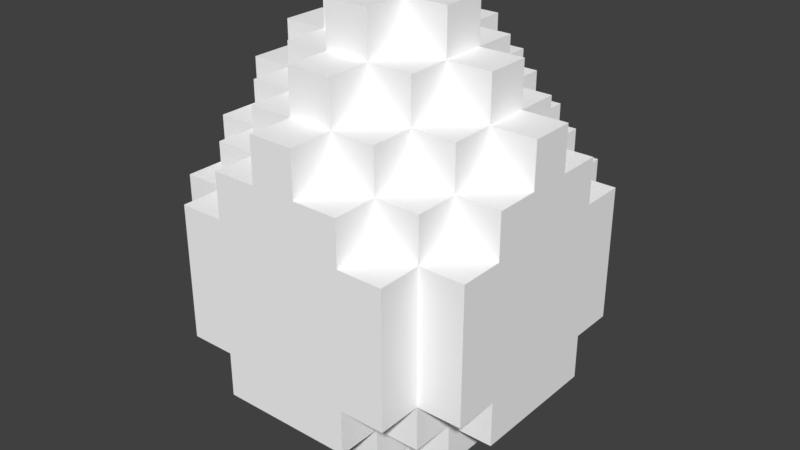 # Source: SpiderEgg.blend  (saved by Blender 2.79.0; exported with 4.5.12 LTS)
import bpy
from mathutils import Matrix  # noqa: F401  (used for matrix-valued properties, if any)

bpy.ops.wm.read_factory_settings(use_empty=True)
scene = bpy.context.scene
scene.name = 'Scene'

# ---- collections
col_collection_1 = bpy.data.collections.new('Collection 1'); scene.collection.children.link(col_collection_1)

# ---- materials (node trees are filled in below, after node groups)
mat_palette = bpy.data.materials.new('palette')
mat_palette.alpha_threshold = 0.0
mat_palette.use_transparent_shadow = False
mat_palette.diffuse_color = (1.0, 1.0, 1.0, 1.0)
mat_palette.specular_color = (0.0, 0.0, 0.0)
mat_palette.roughness = 0.5
mat_palette.specular_intensity = 1.0

# ---- material node trees

# ---- world
world_world = bpy.data.worlds.new('World'); scene.world = world_world
world_world.color = (0.05088, 0.05088, 0.05088)
world_world.use_sun_shadow = False
world_world.sun_shadow_jitter_overblur = 0.0
world_world.cycles.sampling_method = 'MANUAL'

# ---- meshes
me_spideregg = bpy.data.meshes.new('SpiderEgg')
me_spideregg.from_pydata([(-0.35, 0.3, 0.15), (-0.35, 0.2, -0.15), (-0.35, 0.2, 0.15), (-0.35, 0.3, -0.15), (-0.35, 0.6, 0.25), (-0.35, 0.3, 0.25), (-0.35, 0.3, -0.25), (-0.35, 0.6, 0.15), (-0.35, 0.6, -0.15), (-0.35, 0.6, -0.25), (-0.35, 0.7, 0.15), (-0.35, 0.7, 0.05), (-0.35, 0.7, -0.05), (-0.35, 0.7, -0.15), (-0.35, 0.8, 0.05), (-0.35, 0.8, -0.05), (-0.25, 0.2, 0.15), (-0.25, 0.1, -0.15), (-0.25, 0.1, 0.15), (-0.25, 0.2, -0.15), (-0.25, 0.3, 0.25), (-0.25, 0.2, 0.25), (-0.25, 0.3, 0.15), (-0.25, 0.3, -0.15), (-0.25, 0.2, -0.25), (-0.25, 0.3, -0.25), (-0.25, 0.6, 0.35), (-0.25, 0.3, 0.35), (-0.25, 0.6, 0.25), (-0.25, 0.6, -0.25), (-0.25, 0.3, -0.35), (-0.25, 0.6, -0.35), (-0.25, 0.7, 0.25), (-0.25, 0.6, 0.15), (-0.25, 0.7, 0.15), (-0.25, 0.7, -0.15), (-0.25, 0.6, -0.15), (-0.25, 0.7, -0.25), (-0.25, 0.8, 0.15), (-0.25, 0.7, 0.05), (-0.25, 0.8, 0.05), (-0.25, 0.8, -0.05), (-0.25, 0.7, -0.05), (-0.25, 0.8, -0.15), (-0.25, 0.9, 0.05), (-0.25, 0.9, -0.05), (-0.15, 0.1, 0.15), (-0.15, -8.146e-09, -0.15), (-0.15, -8.146e-09, 0.15), (-0.15, 0.1, -0.15), (-0.15, 0.2, 0.25), (-0.15, 0.1, 0.25), (-0.15, 0.2, 0.15), (-0.15, 0.2, -0.15), (-0.15, 0.1, -0.25), (-0.15, 0.2, -0.25), (-0.15, 0.3, 0.35), (-0.15, 0.2, 0.35), (-0.15, 0.3, 0.25), (-0.15, 0.3, -0.25), (-0.15, 0.2, -0.35), (-0.15, 0.3, -0.35), (-0.15, 0.7, 0.35), (-0.15, 0.6, 0.25), (-0.15, 0.6, 0.35), (-0.15, 0.7, 0.25), (-0.15, 0.7, -0.25), (-0.15, 0.6, -0.35), (-0.15, 0.6, -0.25), (-0.15, 0.7, -0.35), (-0.15, 0.8, 0.25), (-0.15, 0.7, 0.15), (-0.15, 0.8, 0.15), (-0.15, 0.8, -0.15), (-0.15, 0.7, -0.15), (-0.15, 0.8, -0.25), (-0.15, 0.9, 0.15), (-0.15, 0.8, 0.05), (-0.15, 0.9, 0.05), (-0.15, 0.9, -0.05), (-0.15, 0.8, -0.05), (-0.15, 0.9, -0.15), (-0.15, 1.0, 0.05), (-0.15, 1.0, -0.05), (-0.05, 0.8, 0.35), (-0.05, 0.7, 0.25), (-0.05, 0.7, 0.35), (-0.05, 0.8, 0.25), (-0.05, 0.8, -0.25), (-0.05, 0.7, -0.35), (-0.05, 0.7, -0.25), (-0.05, 0.8, -0.35), (-0.05, 0.9, 0.25), (-0.05, 0.8, 0.15), (-0.05, 0.9, 0.15), (-0.05, 0.9, -0.15), (-0.05, 0.8, -0.15), (-0.05, 0.9, -0.25), (-0.05, 1.0, 0.15), (-0.05, 0.9, 0.05), (-0.05, 1.0, 0.05), (-0.05, 1.0, -0.05), (-0.05, 0.9, -0.05), (-0.05, 1.0, -0.15), (0.05, 0.7, 0.35), (0.05, 0.7, 0.25), (0.05, 0.8, 0.35), (0.05, 0.8, 0.25), (0.05, 0.7, -0.25), (0.05, 0.7, -0.35), (0.05, 0.8, -0.25), (0.05, 0.8, -0.35), (0.05, 0.8, 0.15), (0.05, 0.9, 0.25), (0.05, 0.9, 0.15), (0.05, 0.8, -0.15), (0.05, 0.9, -0.15), (0.05, 0.9, -0.25), (0.05, 0.9, 0.05), (0.05, 1.0, 0.15), (0.05, 1.0, 0.05), (0.05, 0.9, -0.05), (0.05, 1.0, -0.05), (0.05, 1.0, -0.15), (0.15, -8.146e-09, 0.15), (0.15, -8.146e-09, -0.15), (0.15, 0.1, 0.15), (0.15, 0.1, -0.15), (0.15, 0.1, 0.25), (0.15, 0.2, 0.25), (0.15, 0.2, 0.15), (0.15, 0.1, -0.25), (0.15, 0.2, -0.15), (0.15, 0.2, -0.25), (0.15, 0.2, 0.35), (0.15, 0.3, 0.35), (0.15, 0.3, 0.25), (0.15, 0.2, -0.35), (0.15, 0.3, -0.25), (0.15, 0.3, -0.35), (0.15, 0.6, 0.35), (0.15, 0.6, 0.25), (0.15, 0.7, 0.35), (0.15, 0.7, 0.25), (0.15, 0.6, -0.25), (0.15, 0.6, -0.35), (0.15, 0.7, -0.25), (0.15, 0.7, -0.35), (0.15, 0.7, 0.15), (0.15, 0.8, 0.25), (0.15, 0.8, 0.15), (0.15, 0.7, -0.15), (0.15, 0.8, -0.15), (0.15, 0.8, -0.25), (0.15, 0.8, 0.05), (0.15, 0.9, 0.15), (0.15, 0.9, 0.05), (0.15, 0.8, -0.05), (0.15, 0.9, -0.05), (0.15, 0.9, -0.15), (0.15, 1.0, 0.05), (0.15, 1.0, -0.05), (0.25, 0.1, 0.15), (0.25, 0.1, -0.15), (0.25, 0.2, 0.15), (0.25, 0.2, -0.15), (0.25, 0.2, 0.25), (0.25, 0.3, 0.25), (0.25, 0.3, 0.15), (0.25, 0.2, -0.25), (0.25, 0.3, -0.15), (0.25, 0.3, -0.25), (0.25, 0.3, 0.35), (0.25, 0.6, 0.35), (0.25, 0.6, 0.25), (0.25, 0.3, -0.35), (0.25, 0.6, -0.25), (0.25, 0.6, -0.35), (0.25, 0.6, 0.15), (0.25, 0.7, 0.25), (0.25, 0.7, 0.15), (0.25, 0.6, -0.15), (0.25, 0.7, -0.15), (0.25, 0.7, -0.25), (0.25, 0.7, 0.05), (0.25, 0.8, 0.15), (0.25, 0.8, 0.05), (0.25, 0.7, -0.05), (0.25, 0.8, -0.05), (0.25, 0.8, -0.15), (0.25, 0.9, 0.05), (0.25, 0.9, -0.05), (0.35, 0.2, 0.15), (0.35, 0.2, -0.15), (0.35, 0.3, 0.15), (0.35, 0.3, -0.15), (0.35, 0.3, 0.25), (0.35, 0.6, 0.25), (0.35, 0.3, -0.25), (0.35, 0.6, 0.15), (0.35, 0.6, -0.15), (0.35, 0.6, -0.25), (0.35, 0.7, 0.15), (0.35, 0.7, 0.05), (0.35, 0.7, -0.05), (0.35, 0.7, -0.15), (0.35, 0.8, 0.05), (0.35, 0.8, -0.05), (-0.15, 0.3, 0.35), (-0.25, 0.6, 0.35), (-0.25, 0.3, 0.35), (-0.15, 0.6, 0.35), (-0.05, 0.7, 0.35), (-0.15, 0.2, 0.35), (-0.15, 0.7, 0.35), (0.05, 0.7, 0.35), (-0.05, 0.8, 0.35), (0.05, 0.8, 0.35), (0.15, 0.2, 0.35), (0.15, 0.3, 0.35), (0.15, 0.6, 0.35), (0.15, 0.7, 0.35), (0.25, 0.3, 0.35), (0.25, 0.6, 0.35), (-0.25, 0.3, 0.25), (-0.35, 0.6, 0.25), (-0.35, 0.3, 0.25), (-0.25, 0.6, 0.25), (-0.15, 0.2, 0.25), (-0.25, 0.2, 0.25), (-0.15, 0.3, 0.25), (-0.15, 0.6, 0.25), (-0.25, 0.7, 0.25), (-0.15, 0.7, 0.25), (-0.05, 0.7, 0.25), (-0.15, 0.8, 0.25), (-0.05, 0.8, 0.25), (0.05, 0.8, 0.25), (-0.05, 0.9, 0.25), (0.05, 0.9, 0.25), (0.15, 0.1, 0.25), (-0.15, 0.1, 0.25), (0.15, 0.2, 0.25), (0.15, 0.7, 0.25), (0.05, 0.7, 0.25), (0.15, 0.8, 0.25), (0.25, 0.2, 0.25), (0.15, 0.3, 0.25), (0.25, 0.3, 0.25), (0.25, 0.6, 0.25), (0.15, 0.6, 0.25), (0.25, 0.7, 0.25), (0.35, 0.3, 0.25), (0.35, 0.6, 0.25), (-0.25, 0.2, 0.15), (-0.35, 0.3, 0.15), (-0.35, 0.2, 0.15), (-0.25, 0.3, 0.15), (-0.25, 0.6, 0.15), (-0.35, 0.7, 0.15), (-0.35, 0.6, 0.15), (-0.25, 0.7, 0.15), (-0.15, 0.1, 0.15), (-0.25, 0.1, 0.15), (-0.15, 0.2, 0.15), (-0.15, 0.7, 0.15), (-0.25, 0.8, 0.15), (-0.15, 0.8, 0.15), (-0.05, 0.8, 0.15), (-0.15, 0.9, 0.15), (-0.05, 0.9, 0.15), (0.05, 0.9, 0.15), (-0.05, 1.0, 0.15), (0.05, 1.0, 0.15), (0.15, -8.146e-09, 0.15), (-0.15, -8.146e-09, 0.15), (0.15, 0.1, 0.15), (0.15, 0.8, 0.15), (0.05, 0.8, 0.15), (0.15, 0.9, 0.15), (0.25, 0.1, 0.15), (0.15, 0.2, 0.15), (0.25, 0.2, 0.15), (0.25, 0.7, 0.15), (0.15, 0.7, 0.15), (0.25, 0.8, 0.15), (0.35, 0.2, 0.15), (0.25, 0.3, 0.15), (0.35, 0.3, 0.15), (0.35, 0.6, 0.15), (0.25, 0.6, 0.15), (0.35, 0.7, 0.15), (-0.25, 0.7, 0.05), (-0.35, 0.8, 0.05), (-0.35, 0.7, 0.05), (-0.25, 0.8, 0.05), (-0.15, 0.8, 0.05), (-0.25, 0.9, 0.05), (-0.15, 0.9, 0.05), (-0.05, 0.9, 0.05), (-0.15, 1.0, 0.05), (-0.05, 1.0, 0.05), (0.15, 0.9, 0.05), (0.05, 1.0, 0.05), (0.05, 0.9, 0.05), (0.15, 1.0, 0.05), (0.25, 0.8, 0.05), (0.15, 0.8, 0.05), (0.25, 0.9, 0.05), (0.35, 0.7, 0.05), (0.25, 0.7, 0.05), (0.35, 0.8, 0.05), (-0.35, 0.7, -0.05), (-0.35, 0.8, -0.05), (-0.25, 0.7, -0.05), (-0.25, 0.8, -0.05), (-0.25, 0.9, -0.05), (-0.15, 0.8, -0.05), (-0.15, 0.9, -0.05), (-0.15, 1.0, -0.05), (-0.05, 0.9, -0.05), (-0.05, 1.0, -0.05), (0.05, 0.9, -0.05), (0.05, 1.0, -0.05), (0.15, 0.9, -0.05), (0.15, 1.0, -0.05), (0.15, 0.8, -0.05), (0.25, 0.8, -0.05), (0.25, 0.9, -0.05), (0.25, 0.7, -0.05), (0.35, 0.7, -0.05), (0.35, 0.8, -0.05), (-0.35, 0.2, -0.15), (-0.35, 0.3, -0.15), (-0.25, 0.2, -0.15), (-0.25, 0.3, -0.15), (-0.35, 0.6, -0.15), (-0.35, 0.7, -0.15), (-0.25, 0.6, -0.15), (-0.25, 0.7, -0.15), (-0.25, 0.1, -0.15), (-0.15, 0.1, -0.15), (-0.15, 0.2, -0.15), (-0.25, 0.8, -0.15), (-0.15, 0.7, -0.15), (-0.15, 0.8, -0.15), (-0.15, 0.9, -0.15), (-0.05, 0.8, -0.15), (-0.05, 0.9, -0.15), (-0.05, 1.0, -0.15), (0.05, 0.9, -0.15), (0.05, 1.0, -0.15), (-0.15, -8.146e-09, -0.15), (0.15, -8.146e-09, -0.15), (0.15, 0.1, -0.15), (0.05, 0.8, -0.15), (0.15, 0.8, -0.15), (0.15, 0.9, -0.15), (0.15, 0.2, -0.15), (0.25, 0.1, -0.15), (0.25, 0.2, -0.15), (0.15, 0.7, -0.15), (0.25, 0.7, -0.15), (0.25, 0.8, -0.15), (0.25, 0.3, -0.15), (0.35, 0.2, -0.15), (0.35, 0.3, -0.15), (0.25, 0.6, -0.15), (0.35, 0.6, -0.15), (0.35, 0.7, -0.15), (-0.35, 0.3, -0.25), (-0.35, 0.6, -0.25), (-0.25, 0.3, -0.25), (-0.25, 0.6, -0.25), (-0.25, 0.2, -0.25), (-0.15, 0.2, -0.25), (-0.15, 0.3, -0.25), (-0.25, 0.7, -0.25), (-0.15, 0.6, -0.25), (-0.15, 0.7, -0.25), (-0.15, 0.8, -0.25), (-0.05, 0.7, -0.25), (-0.05, 0.8, -0.25), (-0.05, 0.9, -0.25), (0.05, 0.8, -0.25), (0.05, 0.9, -0.25), (-0.15, 0.1, -0.25), (0.15, 0.1, -0.25), (0.15, 0.2, -0.25), (0.05, 0.7, -0.25), (0.15, 0.7, -0.25), (0.15, 0.8, -0.25), (0.15, 0.3, -0.25), (0.25, 0.2, -0.25), (0.25, 0.3, -0.25), (0.15, 0.6, -0.25), (0.25, 0.6, -0.25), (0.25, 0.7, -0.25), (0.35, 0.3, -0.25), (0.35, 0.6, -0.25), (-0.25, 0.3, -0.35), (-0.25, 0.6, -0.35), (-0.15, 0.3, -0.35), (-0.15, 0.6, -0.35), (-0.15, 0.2, -0.35), (-0.05, 0.7, -0.35), (-0.15, 0.7, -0.35), (0.05, 0.7, -0.35), (-0.05, 0.8, -0.35), (0.05, 0.8, -0.35), (0.15, 0.2, -0.35), (0.15, 0.3, -0.35), (0.15, 0.6, -0.35), (0.15, 0.7, -0.35), (0.25, 0.3, -0.35), (0.25, 0.6, -0.35), (-0.15, -8.146e-09, -0.15), (0.15, -8.146e-09, 0.15), (-0.15, -8.146e-09, 0.15), (0.15, -8.146e-09, -0.15), (-0.15, 0.1, 0.15), (0.15, 0.1, 0.25), (-0.15, 0.1, 0.25), (0.15, 0.1, 0.15), (-0.25, 0.1, -0.15), (-0.25, 0.1, 0.15), (-0.15, 0.1, -0.15), (0.15, 0.1, -0.15), (0.25, 0.1, 0.15), (0.25, 0.1, -0.15), (-0.15, 0.1, -0.25), (0.15, 0.1, -0.25), (-0.15, 0.2, 0.25), (0.15, 0.2, 0.35), (-0.15, 0.2, 0.35), (0.15, 0.2, 0.25), (-0.25, 0.2, 0.15), (-0.25, 0.2, 0.25), (-0.15, 0.2, 0.15), (0.15, 0.2, 0.15), (0.25, 0.2, 0.25), (0.25, 0.2, 0.15), (-0.35, 0.2, -0.15), (-0.35, 0.2, 0.15), (-0.25, 0.2, -0.15), (0.25, 0.2, -0.15), (0.35, 0.2, 0.15), (0.35, 0.2, -0.15), (-0.25, 0.2, -0.25), (-0.15, 0.2, -0.15), (-0.15, 0.2, -0.25), (0.15, 0.2, -0.25), (0.15, 0.2, -0.15), (0.25, 0.2, -0.25), (-0.15, 0.2, -0.35), (0.15, 0.2, -0.35), (-0.25, 0.3, 0.25), (-0.15, 0.3, 0.35), (-0.25, 0.3, 0.35), (-0.15, 0.3, 0.25), (0.15, 0.3, 0.25), (0.25, 0.3, 0.35), (0.15, 0.3, 0.35), (0.25, 0.3, 0.25), (-0.35, 0.3, 0.15), (-0.35, 0.3, 0.25), (-0.25, 0.3, 0.15), (0.25, 0.3, 0.15), (0.35, 0.3, 0.25), (0.35, 0.3, 0.15), (-0.35, 0.3, -0.25), (-0.25, 0.3, -0.15), (-0.35, 0.3, -0.15), (-0.25, 0.3, -0.25), (0.25, 0.3, -0.25), (0.35, 0.3, -0.15), (0.25, 0.3, -0.15), (0.35, 0.3, -0.25), (-0.25, 0.3, -0.35), (-0.15, 0.3, -0.25), (-0.15, 0.3, -0.35), (0.15, 0.3, -0.35), (0.15, 0.3, -0.25), (0.25, 0.3, -0.35), (-0.25, 0.6, 0.35), (-0.15, 0.6, 0.35), (-0.25, 0.6, 0.25), (-0.15, 0.6, 0.25), (0.15, 0.6, 0.35), (0.25, 0.6, 0.35), (0.15, 0.6, 0.25), (0.25, 0.6, 0.25), (-0.35, 0.6, 0.25), (-0.35, 0.6, 0.15), (-0.25, 0.6, 0.15), (0.35, 0.6, 0.25), (0.25, 0.6, 0.15), (0.35, 0.6, 0.15), (-0.35, 0.6, -0.15), (-0.25, 0.6, -0.15), (-0.35, 0.6, -0.25), (-0.25, 0.6, -0.25), (0.25, 0.6, -0.15), (0.35, 0.6, -0.15), (0.25, 0.6, -0.25), (0.35, 0.6, -0.25), (-0.15, 0.6, -0.25), (-0.25, 0.6, -0.35), (-0.15, 0.6, -0.35), (0.15, 0.6, -0.25), (0.15, 0.6, -0.35), (0.25, 0.6, -0.35), (-0.15, 0.7, 0.35), (-0.05, 0.7, 0.35), (-0.15, 0.7, 0.25), (-0.05, 0.7, 0.25), (0.05, 0.7, 0.35), (0.15, 0.7, 0.35), (0.05, 0.7, 0.25), (0.15, 0.7, 0.25), (-0.25, 0.7, 0.25), (-0.25, 0.7, 0.15), (-0.15, 0.7, 0.15), (0.25, 0.7, 0.25), (0.15, 0.7, 0.15), (0.25, 0.7, 0.15), (-0.35, 0.7, 0.15), (-0.35, 0.7, 0.05), (-0.25, 0.7, 0.05), (0.35, 0.7, 0.15), (0.25, 0.7, 0.05), (0.35, 0.7, 0.05), (-0.35, 0.7, -0.05), (-0.25, 0.7, -0.05), (-0.35, 0.7, -0.15), (-0.25, 0.7, -0.15), (0.25, 0.7, -0.05), (0.35, 0.7, -0.05), (0.25, 0.7, -0.15), (0.35, 0.7, -0.15), (-0.15, 0.7, -0.15), (-0.25, 0.7, -0.25), (-0.15, 0.7, -0.25), (0.15, 0.7, -0.15), (0.15, 0.7, -0.25), (0.25, 0.7, -0.25), (-0.05, 0.7, -0.25), (-0.15, 0.7, -0.35), (-0.05, 0.7, -0.35), (0.05, 0.7, -0.25), (0.05, 0.7, -0.35), (0.15, 0.7, -0.35), (-0.05, 0.8, 0.35), (0.05, 0.8, 0.35), (-0.05, 0.8, 0.25), (0.05, 0.8, 0.25), (-0.15, 0.8, 0.25), (-0.15, 0.8, 0.15), (-0.05, 0.8, 0.15), (0.15, 0.8, 0.25), (0.05, 0.8, 0.15), (0.15, 0.8, 0.15), (-0.25, 0.8, 0.15), (-0.25, 0.8, 0.05), (-0.15, 0.8, 0.05), (0.25, 0.8, 0.15), (0.15, 0.8, 0.05), (0.25, 0.8, 0.05), (-0.35, 0.8, 0.05), (-0.35, 0.8, -0.05), (-0.25, 0.8, -0.05), (0.35, 0.8, 0.05), (0.25, 0.8, -0.05), (0.35, 0.8, -0.05), (-0.15, 0.8, -0.05), (-0.25, 0.8, -0.15), (-0.15, 0.8, -0.15), (0.15, 0.8, -0.05), (0.15, 0.8, -0.15), (0.25, 0.8, -0.15), (-0.05, 0.8, -0.15), (-0.15, 0.8, -0.25), (-0.05, 0.8, -0.25), (0.05, 0.8, -0.15), (0.05, 0.8, -0.25), (0.15, 0.8, -0.25), (-0.05, 0.8, -0.35), (0.05, 0.8, -0.35), (-0.05, 0.9, 0.25), (0.05, 0.9, 0.25), (-0.05, 0.9, 0.15), (0.05, 0.9, 0.15), (-0.15, 0.9, 0.15), (-0.15, 0.9, 0.05), (-0.05, 0.9, 0.05), (0.15, 0.9, 0.15), (0.05, 0.9, 0.05), (0.15, 0.9, 0.05), (-0.25, 0.9, 0.05), (-0.25, 0.9, -0.05), (-0.15, 0.9, -0.05), (0.25, 0.9, 0.05), (0.15, 0.9, -0.05), (0.25, 0.9, -0.05), (-0.05, 0.9, -0.05), (-0.15, 0.9, -0.15), (-0.05, 0.9, -0.15), (0.05, 0.9, -0.05), (0.05, 0.9, -0.15), (0.15, 0.9, -0.15), (-0.05, 0.9, -0.25), (0.05, 0.9, -0.25), (-0.05, 1.0, 0.15), (0.05, 1.0, 0.15), (-0.05, 1.0, 0.05), (0.05, 1.0, 0.05), (-0.15, 1.0, 0.05), (-0.15, 1.0, -0.05), (0.15, 1.0, 0.05), (-0.05, 1.0, -0.05), (0.05, 1.0, -0.05), (0.15, 1.0, -0.05), (-0.05, 1.0, -0.15), (0.05, 1.0, -0.15)], [], [(0, 1, 2), (3, 1, 0), (4, 0, 5), (4, 6, 3), (4, 3, 0), (7, 6, 4), (8, 6, 7), (9, 6, 8), (10, 8, 7), (11, 8, 10), (12, 8, 11), (13, 8, 12), (14, 12, 11), (15, 12, 14), (16, 17, 18), (19, 17, 16), (20, 16, 21), (22, 16, 20), (23, 24, 19), (25, 24, 23), (26, 20, 27), (28, 20, 26), (29, 30, 25), (31, 30, 29), (32, 33, 28), (34, 33, 32), (35, 29, 36), (37, 29, 35), (38, 39, 34), (40, 39, 38), (41, 35, 42), (43, 35, 41), (44, 41, 40), (45, 41, 44), (46, 47, 48), (49, 47, 46), (50, 46, 51), (52, 46, 50), (53, 54, 49), (55, 54, 53), (56, 50, 57), (58, 50, 56), (59, 60, 55), (61, 60, 59), (62, 63, 64), (65, 63, 62), (66, 67, 68), (69, 67, 66), (70, 71, 65), (72, 71, 70), (73, 66, 74), (75, 66, 73), (76, 77, 72), (78, 77, 76), (79, 73, 80), (81, 73, 79), (82, 79, 78), (83, 79, 82), (84, 85, 86), (87, 85, 84), (88, 89, 90), (91, 89, 88), (92, 93, 87), (94, 93, 92), (95, 88, 96), (97, 88, 95), (98, 99, 94), (100, 99, 98), (101, 95, 102), (103, 95, 101), (104, 105, 106), (106, 105, 107), (108, 109, 110), (110, 109, 111), (107, 112, 113), (113, 112, 114), (115, 110, 116), (116, 110, 117), (114, 118, 119), (119, 118, 120), (121, 116, 122), (122, 116, 123), (124, 125, 126), (126, 125, 127), (128, 126, 129), (129, 126, 130), (127, 131, 132), (132, 131, 133), (134, 129, 135), (135, 129, 136), (133, 137, 138), (138, 137, 139), (140, 141, 142), (142, 141, 143), (144, 145, 146), (146, 145, 147), (143, 148, 149), (149, 148, 150), (151, 146, 152), (152, 146, 153), (150, 154, 155), (155, 154, 156), (157, 152, 158), (158, 152, 159), (156, 158, 160), (160, 158, 161), (162, 163, 164), (164, 163, 165), (166, 164, 167), (167, 164, 168), (165, 169, 170), (170, 169, 171), (172, 167, 173), (173, 167, 174), (171, 175, 176), (176, 175, 177), (174, 178, 179), (179, 178, 180), (181, 176, 182), (182, 176, 183), (180, 184, 185), (185, 184, 186), (187, 182, 188), (188, 182, 189), (186, 188, 190), (190, 188, 191), (192, 193, 194), (194, 193, 195), (196, 194, 197), (195, 198, 197), (194, 195, 197), (197, 198, 199), (199, 198, 200), (200, 198, 201), (199, 200, 202), (202, 200, 203), (203, 200, 204), (204, 200, 205), (203, 204, 206), (206, 204, 207), (208, 209, 210), (211, 209, 208), (212, 208, 213), (212, 214, 211), (212, 211, 208), (215, 212, 213), (215, 216, 212), (217, 216, 215), (218, 215, 213), (219, 215, 218), (220, 215, 219), (221, 215, 220), (222, 220, 219), (223, 220, 222), (224, 225, 226), (227, 225, 224), (228, 224, 229), (230, 224, 228), (231, 232, 227), (233, 232, 231), (234, 235, 233), (236, 235, 234), (237, 238, 236), (239, 238, 237), (240, 228, 241), (242, 228, 240), (243, 237, 244), (245, 237, 243), (246, 247, 242), (248, 247, 246), (249, 243, 250), (251, 243, 249), (252, 249, 248), (253, 249, 252), (254, 255, 256), (257, 255, 254), (258, 259, 260), (261, 259, 258), (262, 254, 263), (264, 254, 262), (265, 266, 261), (267, 266, 265), (268, 269, 267), (270, 269, 268), (271, 272, 270), (273, 272, 271), (274, 262, 275), (276, 262, 274), (277, 271, 278), (279, 271, 277), (280, 281, 276), (282, 281, 280), (283, 277, 284), (285, 277, 283), (286, 287, 282), (288, 287, 286), (289, 283, 290), (291, 283, 289), (292, 293, 294), (295, 293, 292), (296, 297, 295), (298, 297, 296), (299, 300, 298), (301, 300, 299), (302, 303, 304), (305, 303, 302), (306, 302, 307), (308, 302, 306), (309, 306, 310), (311, 306, 309), (312, 313, 314), (314, 313, 315), (315, 316, 317), (317, 316, 318), (318, 319, 320), (320, 319, 321), (322, 323, 324), (324, 323, 325), (326, 324, 327), (327, 324, 328), (329, 327, 330), (330, 327, 331), (332, 333, 334), (334, 333, 335), (336, 337, 338), (338, 337, 339), (340, 334, 341), (341, 334, 342), (339, 343, 344), (344, 343, 345), (345, 346, 347), (347, 346, 348), (348, 349, 350), (350, 349, 351), (352, 341, 353), (353, 341, 354), (355, 350, 356), (356, 350, 357), (354, 358, 359), (359, 358, 360), (361, 356, 362), (362, 356, 363), (360, 364, 365), (365, 364, 366), (367, 362, 368), (368, 362, 369), (370, 371, 372), (372, 371, 373), (374, 372, 375), (375, 372, 376), (373, 377, 378), (378, 377, 379), (379, 380, 381), (381, 380, 382), (382, 383, 384), (384, 383, 385), (386, 375, 387), (387, 375, 388), (389, 384, 390), (390, 384, 391), (388, 392, 393), (393, 392, 394), (395, 390, 396), (396, 390, 397), (394, 396, 398), (398, 396, 399), (400, 401, 402), (402, 401, 403), (404, 402, 405), (403, 406, 405), (402, 403, 405), (404, 405, 407), (405, 408, 407), (407, 408, 409), (404, 407, 410), (410, 407, 411), (411, 407, 412), (412, 407, 413), (411, 412, 414), (414, 412, 415), (416, 417, 418), (419, 417, 416), (420, 421, 422), (423, 421, 420), (424, 420, 425), (426, 420, 424), (427, 428, 423), (429, 428, 427), (430, 427, 426), (431, 427, 430), (432, 433, 434), (435, 433, 432), (436, 432, 437), (438, 432, 436), (439, 440, 435), (441, 440, 439), (442, 436, 443), (444, 436, 442), (445, 446, 441), (447, 446, 445), (448, 449, 444), (450, 449, 448), (451, 445, 452), (453, 445, 451), (454, 451, 450), (455, 451, 454), (456, 457, 458), (459, 457, 456), (460, 461, 462), (463, 461, 460), (464, 456, 465), (466, 456, 464), (467, 468, 463), (469, 468, 467), (470, 471, 472), (473, 471, 470), (474, 475, 476), (477, 475, 474), (478, 479, 473), (480, 479, 478), (481, 474, 482), (483, 474, 481), (484, 485, 486), (486, 485, 487), (488, 489, 490), (490, 489, 491), (492, 486, 493), (493, 486, 494), (491, 495, 496), (496, 495, 497), (498, 499, 500), (500, 499, 501), (502, 503, 504), (504, 503, 505), (501, 506, 507), (507, 506, 508), (509, 504, 510), (510, 504, 511), (512, 513, 514), (514, 513, 515), (516, 517, 518), (518, 517, 519), (520, 514, 521), (521, 514, 522), (519, 523, 524), (524, 523, 525), (526, 521, 527), (527, 521, 528), (525, 529, 530), (530, 529, 531), (532, 533, 534), (534, 533, 535), (536, 537, 538), (538, 537, 539), (535, 540, 541), (541, 540, 542), (543, 538, 544), (544, 538, 545), (542, 546, 547), (547, 546, 548), (549, 544, 550), (550, 544, 551), (552, 553, 554), (554, 553, 555), (556, 554, 557), (557, 554, 558), (555, 559, 560), (560, 559, 561), (562, 557, 563), (563, 557, 564), (561, 565, 566), (566, 565, 567), (568, 563, 569), (569, 563, 570), (567, 571, 572), (572, 571, 573), (570, 574, 575), (575, 574, 576), (577, 572, 578), (578, 572, 579), (576, 580, 581), (581, 580, 582), (583, 578, 584), (584, 578, 585), (582, 584, 586), (586, 584, 587), (588, 589, 590), (590, 589, 591), (592, 590, 593), (593, 590, 594), (591, 595, 596), (596, 595, 597), (598, 593, 599), (599, 593, 600), (597, 601, 602), (602, 601, 603), (600, 604, 605), (605, 604, 606), (607, 602, 608), (608, 602, 609), (606, 608, 610), (610, 608, 611), (612, 613, 614), (614, 613, 615), (616, 614, 617), (615, 618, 617), (614, 615, 617), (617, 618, 619), (619, 618, 620), (620, 618, 621), (619, 620, 622), (622, 620, 623)])
me_spideregg.polygons.foreach_set('use_smooth', [True] * 412)
_uv = me_spideregg.uv_layers.new(name='UVMap')
_uv.uv.foreach_set('vector', [0.06445, 0.5, 0.06445, 0.5, 0.06445, 0.5, 0.06445, 0.5, 0.06445, 0.5, 0.06445, 0.5, 0.06445, 0.5, 0.06445, 0.5, 0.06445, 0.5, 0.06445, 0.5, 0.06445, 0.5, 0.06445, 0.5, 0.06445, 0.5, 0.06445, 0.5, 0.06445, 0.5, 0.06445, 0.5, 0.06445, 0.5, 0.06445, 0.5, 0.06445, 0.5, 0.06445, 0.5, 0.06445, 0.5, 0.06445, 0.5, 0.06445, 0.5, 0.06445, 0.5, 0.06445, 0.5, 0.06445, 0.5, 0.06445, 0.5, 0.06445, 0.5, 0.06445, 0.5, 0.06445, 0.5, 0.06445, 0.5, 0.06445, 0.5, 0.06445, 0.5, 0.06445, 0.5, 0.06445, 0.5, 0.06445, 0.5, 0.06445, 0.5, 0.06445, 0.5, 0.06445, 0.5, 0.06445, 0.5, 0.06445, 0.5, 0.06445, 0.5, 0.06445, 0.5, 0.06445, 0.5, 0.06445, 0.5, 0.06445, 0.5, 0.06445, 0.5, 0.06445, 0.5, 0.06445, 0.5, 0.06445, 0.5, 0.06445, 0.5, 0.06445, 0.5, 0.06445, 0.5, 0.06445, 0.5, 0.06445, 0.5, 0.06445, 0.5, 0.06445, 0.5, 0.06445, 0.5, 0.06445, 0.5, 0.06445, 0.5, 0.06445, 0.5, 0.06445, 0.5, 0.06445, 0.5, 0.06445, 0.5, 0.06445, 0.5, 0.06445, 0.5, 0.06445, 0.5, 0.06445, 0.5, 0.06445, 0.5, 0.06445, 0.5, 0.06445, 0.5, 0.06445, 0.5, 0.06445, 0.5, 0.06445, 0.5, 0.06445, 0.5, 0.06445, 0.5, 0.06445, 0.5, 0.06445, 0.5, 0.06445, 0.5, 0.06445, 0.5, 0.06445, 0.5, 0.06445, 0.5, 0.06445, 0.5, 0.06445, 0.5, 0.06445, 0.5, 0.06445, 0.5, 0.06445, 0.5, 0.06445, 0.5, 0.06445, 0.5, 0.06445, 0.5, 0.06445, 0.5, 0.06445, 0.5, 0.06445, 0.5, 0.06445, 0.5, 0.06445, 0.5, 0.06445, 0.5, 0.06445, 0.5, 0.06445, 0.5, 0.06445, 0.5, 0.06445, 0.5, 0.06445, 0.5, 0.06445, 0.5, 0.06445, 0.5, 0.06445, 0.5, 0.06445, 0.5, 0.06445, 0.5, 0.06445, 0.5, 0.06445, 0.5, 0.06445, 0.5, 0.06445, 0.5, 0.06445, 0.5, 0.06445, 0.5, 0.06445, 0.5, 0.06445, 0.5, 0.06445, 0.5, 0.06445, 0.5, 0.06445, 0.5, 0.06445, 0.5, 0.06445, 0.5, 0.06445, 0.5, 0.06445, 0.5, 0.06445, 0.5, 0.06445, 0.5, 0.06445, 0.5, 0.06445, 0.5, 0.06445, 0.5, 0.06445, 0.5, 0.06445, 0.5, 0.06445, 0.5, 0.06445, 0.5, 0.06445, 0.5, 0.06445, 0.5, 0.06445, 0.5, 0.06445, 0.5, 0.06445, 0.5, 0.06445, 0.5, 0.06445, 0.5, 0.06445, 0.5, 0.06445, 0.5, 0.06445, 0.5, 0.06445, 0.5, 0.06445, 0.5, 0.06445, 0.5, 0.06445, 0.5, 0.06445, 0.5, 0.06445, 0.5, 0.06445, 0.5, 0.06445, 0.5, 0.06445, 0.5, 0.06445, 0.5, 0.06445, 0.5, 0.06445, 0.5, 0.06445, 0.5, 0.06445, 0.5, 0.06445, 0.5, 0.06445, 0.5, 0.06445, 0.5, 0.06445, 0.5, 0.06445, 0.5, 0.06445, 0.5, 0.06445, 0.5, 0.06445, 0.5, 0.06445, 0.5, 0.06445, 0.5, 0.06445, 0.5, 0.06445, 0.5, 0.06445, 0.5, 0.06445, 0.5, 0.06445, 0.5, 0.06445, 0.5, 0.06445, 0.5, 0.06445, 0.5, 0.06445, 0.5, 0.06445, 0.5, 0.06445, 0.5, 0.06445, 0.5, 0.06445, 0.5, 0.06445, 0.5, 0.06445, 0.5, 0.06445, 0.5, 0.06445, 0.5, 0.06445, 0.5, 0.06445, 0.5, 0.06445, 0.5, 0.06445, 0.5, 0.06445, 0.5, 0.06445, 0.5, 0.06445, 0.5, 0.06445, 0.5, 0.06445, 0.5, 0.06445, 0.5, 0.06445, 0.5, 0.06445, 0.5, 0.06445, 0.5, 0.06445, 0.5, 0.06445, 0.5, 0.06445, 0.5, 0.06445, 0.5, 0.06445, 0.5, 0.06445, 0.5, 0.06445, 0.5, 0.06445, 0.5, 0.06445, 0.5, 0.06445, 0.5, 0.06445, 0.5, 0.06445, 0.5, 0.06445, 0.5, 0.06445, 0.5, 0.06445, 0.5, 0.06445, 0.5, 0.06445, 0.5, 0.06445, 0.5, 0.06445, 0.5, 0.06445, 0.5, 0.06445, 0.5, 0.06445, 0.5, 0.06445, 0.5, 0.06445, 0.5, 0.06445, 0.5, 0.06445, 0.5, 0.06445, 0.5, 0.06445, 0.5, 0.06445, 0.5, 0.06445, 0.5, 0.06445, 0.5, 0.06445, 0.5, 0.06445, 0.5, 0.06445, 0.5, 0.06445, 0.5, 0.06445, 0.5, 0.06445, 0.5, 0.06445, 0.5, 0.06445, 0.5, 0.06445, 0.5, 0.06445, 0.5, 0.06445, 0.5, 0.06445, 0.5, 0.06445, 0.5, 0.06445, 0.5, 0.06445, 0.5, 0.06445, 0.5, 0.06445, 0.5, 0.06445, 0.5, 0.06445, 0.5, 0.06445, 0.5, 0.06445, 0.5, 0.06445, 0.5, 0.06445, 0.5, 0.06445, 0.5, 0.06445, 0.5, 0.06445, 0.5, 0.06445, 0.5, 0.06445, 0.5, 0.06445, 0.5, 0.06445, 0.5, 0.06445, 0.5, 0.06445, 0.5, 0.06445, 0.5, 0.06445, 0.5, 0.06445, 0.5, 0.06445, 0.5, 0.06445, 0.5, 0.06445, 0.5, 0.06445, 0.5, 0.06445, 0.5, 0.06445, 0.5, 0.06445, 0.5, 0.06445, 0.5, 0.06445, 0.5, 0.06445, 0.5, 0.06445, 0.5, 0.06445, 0.5, 0.06445, 0.5, 0.06445, 0.5, 0.06445, 0.5, 0.06445, 0.5, 0.06445, 0.5, 0.06445, 0.5, 0.06445, 0.5, 0.06445, 0.5, 0.06445, 0.5, 0.06445, 0.5, 0.06445, 0.5, 0.06445, 0.5, 0.06445, 0.5, 0.06445, 0.5, 0.06445, 0.5, 0.06445, 0.5, 0.06445, 0.5, 0.06445, 0.5, 0.06445, 0.5, 0.06445, 0.5, 0.06445, 0.5, 0.06445, 0.5, 0.06445, 0.5, 0.06445, 0.5, 0.06445, 0.5, 0.06445, 0.5, 0.06445, 0.5, 0.06445, 0.5, 0.06445, 0.5, 0.06445, 0.5, 0.06445, 0.5, 0.06445, 0.5, 0.06445, 0.5, 0.06445, 0.5, 0.06445, 0.5, 0.06445, 0.5, 0.06445, 0.5, 0.06445, 0.5, 0.06445, 0.5, 0.06445, 0.5, 0.06445, 0.5, 0.06445, 0.5, 0.06445, 0.5, 0.06445, 0.5, 0.06445, 0.5, 0.06445, 0.5, 0.06445, 0.5, 0.06445, 0.5, 0.06445, 0.5, 0.06445, 0.5, 0.06445, 0.5, 0.06445, 0.5, 0.06445, 0.5, 0.06445, 0.5, 0.06445, 0.5, 0.06445, 0.5, 0.06445, 0.5, 0.06445, 0.5, 0.06445, 0.5, 0.06445, 0.5, 0.06445, 0.5, 0.06445, 0.5, 0.06445, 0.5, 0.06445, 0.5, 0.06445, 0.5, 0.06445, 0.5, 0.06445, 0.5, 0.06445, 0.5, 0.06445, 0.5, 0.06445, 0.5, 0.06445, 0.5, 0.06445, 0.5, 0.06445, 0.5, 0.06445, 0.5, 0.06445, 0.5, 0.06445, 0.5, 0.06445, 0.5, 0.06445, 0.5, 0.06445, 0.5, 0.06445, 0.5, 0.06445, 0.5, 0.06445, 0.5, 0.06445, 0.5, 0.06445, 0.5, 0.06445, 0.5, 0.06445, 0.5, 0.06445, 0.5, 0.06445, 0.5, 0.06445, 0.5, 0.06445, 0.5, 0.06445, 0.5, 0.06445, 0.5, 0.06445, 0.5, 0.06445, 0.5, 0.06445, 0.5, 0.06445, 0.5, 0.06445, 0.5, 0.06445, 0.5, 0.06445, 0.5, 0.06445, 0.5, 0.06445, 0.5, 0.06445, 0.5, 0.06445, 0.5, 0.06445, 0.5, 0.06445, 0.5, 0.06445, 0.5, 0.06445, 0.5, 0.06445, 0.5, 0.06445, 0.5, 0.06445, 0.5, 0.06445, 0.5, 0.06445, 0.5, 0.06445, 0.5, 0.06445, 0.5, 0.06445, 0.5, 0.06445, 0.5, 0.06445, 0.5, 0.06445, 0.5, 0.06445, 0.5, 0.06445, 0.5, 0.06445, 0.5, 0.06445, 0.5, 0.06445, 0.5, 0.06445, 0.5, 0.06445, 0.5, 0.06445, 0.5, 0.06445, 0.5, 0.06445, 0.5, 0.06445, 0.5, 0.06445, 0.5, 0.06445, 0.5, 0.06445, 0.5, 0.06445, 0.5, 0.06445, 0.5, 0.06445, 0.5, 0.06445, 0.5, 0.06445, 0.5, 0.06445, 0.5, 0.06445, 0.5, 0.06445, 0.5, 0.06445, 0.5, 0.06445, 0.5, 0.06445, 0.5, 0.06445, 0.5, 0.06445, 0.5, 0.06445, 0.5, 0.06445, 0.5, 0.06445, 0.5, 0.06445, 0.5, 0.06445, 0.5, 0.06445, 0.5, 0.06445, 0.5, 0.06445, 0.5, 0.06445, 0.5, 0.06445, 0.5, 0.06445, 0.5, 0.06445, 0.5, 0.06445, 0.5, 0.06445, 0.5, 0.06445, 0.5, 0.06445, 0.5, 0.06445, 0.5, 0.06445, 0.5, 0.06445, 0.5, 0.06445, 0.5, 0.06445, 0.5, 0.06445, 0.5, 0.06445, 0.5, 0.06445, 0.5, 0.06445, 0.5, 0.06445, 0.5, 0.06445, 0.5, 0.06445, 0.5, 0.06445, 0.5, 0.06445, 0.5, 0.06445, 0.5, 0.06445, 0.5, 0.06445, 0.5, 0.06445, 0.5, 0.06445, 0.5, 0.06445, 0.5, 0.06445, 0.5, 0.06445, 0.5, 0.06445, 0.5, 0.06445, 0.5, 0.06445, 0.5, 0.06445, 0.5, 0.06445, 0.5, 0.06445, 0.5, 0.06445, 0.5, 0.06445, 0.5, 0.06445, 0.5, 0.06445, 0.5, 0.06445, 0.5, 0.06445, 0.5, 0.06445, 0.5, 0.06445, 0.5, 0.06445, 0.5, 0.06445, 0.5, 0.06445, 0.5, 0.06445, 0.5, 0.06445, 0.5, 0.06445, 0.5, 0.06445, 0.5, 0.06445, 0.5, 0.06445, 0.5, 0.06445, 0.5, 0.06445, 0.5, 0.06445, 0.5, 0.06445, 0.5, 0.06445, 0.5, 0.06445, 0.5, 0.06445, 0.5, 0.06445, 0.5, 0.06445, 0.5, 0.06445, 0.5, 0.06445, 0.5, 0.06445, 0.5, 0.06445, 0.5, 0.06445, 0.5, 0.06445, 0.5, 0.06445, 0.5, 0.06445, 0.5, 0.06445, 0.5, 0.06445, 0.5, 0.06445, 0.5, 0.06445, 0.5, 0.06445, 0.5, 0.06445, 0.5, 0.06445, 0.5, 0.06445, 0.5, 0.06445, 0.5, 0.06445, 0.5, 0.06445, 0.5, 0.06445, 0.5, 0.06445, 0.5, 0.06445, 0.5, 0.06445, 0.5, 0.06445, 0.5, 0.06445, 0.5, 0.06445, 0.5, 0.06445, 0.5, 0.06445, 0.5, 0.06445, 0.5, 0.06445, 0.5, 0.06445, 0.5, 0.06445, 0.5, 0.06445, 0.5, 0.06445, 0.5, 0.06445, 0.5, 0.06445, 0.5, 0.06445, 0.5, 0.06445, 0.5, 0.06445, 0.5, 0.06445, 0.5, 0.06445, 0.5, 0.06445, 0.5, 0.06445, 0.5, 0.06445, 0.5, 0.06445, 0.5, 0.06445, 0.5, 0.06445, 0.5, 0.06445, 0.5, 0.06445, 0.5, 0.06445, 0.5, 0.06445, 0.5, 0.06445, 0.5, 0.06445, 0.5, 0.06445, 0.5, 0.06445, 0.5, 0.06445, 0.5, 0.06445, 0.5, 0.06445, 0.5, 0.06445, 0.5, 0.06445, 0.5, 0.06445, 0.5, 0.06445, 0.5, 0.06445, 0.5, 0.06445, 0.5, 0.06445, 0.5, 0.06445, 0.5, 0.06445, 0.5, 0.06445, 0.5, 0.06445, 0.5, 0.06445, 0.5, 0.06445, 0.5, 0.06445, 0.5, 0.06445, 0.5, 0.06445, 0.5, 0.06445, 0.5, 0.06445, 0.5, 0.06445, 0.5, 0.06445, 0.5, 0.06445, 0.5, 0.06445, 0.5, 0.06445, 0.5, 0.06445, 0.5, 0.06445, 0.5, 0.06445, 0.5, 0.06445, 0.5, 0.06445, 0.5, 0.06445, 0.5, 0.06445, 0.5, 0.06445, 0.5, 0.06445, 0.5, 0.06445, 0.5, 0.06445, 0.5, 0.06445, 0.5, 0.06445, 0.5, 0.06445, 0.5, 0.06445, 0.5, 0.06445, 0.5, 0.06445, 0.5, 0.06445, 0.5, 0.06445, 0.5, 0.06445, 0.5, 0.06445, 0.5, 0.06445, 0.5, 0.06445, 0.5, 0.06445, 0.5, 0.06445, 0.5, 0.06445, 0.5, 0.06445, 0.5, 0.06445, 0.5, 0.06445, 0.5, 0.06445, 0.5, 0.06445, 0.5, 0.06445, 0.5, 0.06445, 0.5, 0.06445, 0.5, 0.06445, 0.5, 0.06445, 0.5, 0.06445, 0.5, 0.06445, 0.5, 0.06445, 0.5, 0.06445, 0.5, 0.06445, 0.5, 0.06445, 0.5, 0.06445, 0.5, 0.06445, 0.5, 0.06445, 0.5, 0.06445, 0.5, 0.06445, 0.5, 0.06445, 0.5, 0.06445, 0.5, 0.06445, 0.5, 0.06445, 0.5, 0.06445, 0.5, 0.06445, 0.5, 0.06445, 0.5, 0.06445, 0.5, 0.06445, 0.5, 0.06445, 0.5, 0.06445, 0.5, 0.06445, 0.5, 0.06445, 0.5, 0.06445, 0.5, 0.06445, 0.5, 0.06445, 0.5, 0.06445, 0.5, 0.06445, 0.5, 0.06445, 0.5, 0.06445, 0.5, 0.06445, 0.5, 0.06445, 0.5, 0.06445, 0.5, 0.06445, 0.5, 0.06445, 0.5, 0.06445, 0.5, 0.06445, 0.5, 0.06445, 0.5, 0.06445, 0.5, 0.06445, 0.5, 0.06445, 0.5, 0.06445, 0.5, 0.06445, 0.5, 0.06445, 0.5, 0.06445, 0.5, 0.06445, 0.5, 0.06445, 0.5, 0.06445, 0.5, 0.06445, 0.5, 0.06445, 0.5, 0.06445, 0.5, 0.06445, 0.5, 0.06445, 0.5, 0.06445, 0.5, 0.06445, 0.5, 0.06445, 0.5, 0.06445, 0.5, 0.06445, 0.5, 0.06445, 0.5, 0.06445, 0.5, 0.06445, 0.5, 0.06445, 0.5, 0.06445, 0.5, 0.06445, 0.5, 0.06445, 0.5, 0.06445, 0.5, 0.06445, 0.5, 0.06445, 0.5, 0.06445, 0.5, 0.06445, 0.5, 0.06445, 0.5, 0.06445, 0.5, 0.06445, 0.5, 0.06445, 0.5, 0.06445, 0.5, 0.06445, 0.5, 0.06445, 0.5, 0.06445, 0.5, 0.06445, 0.5, 0.06445, 0.5, 0.06445, 0.5, 0.06445, 0.5, 0.06445, 0.5, 0.06445, 0.5, 0.06445, 0.5, 0.06445, 0.5, 0.06445, 0.5, 0.06445, 0.5, 0.06445, 0.5, 0.06445, 0.5, 0.06445, 0.5, 0.06445, 0.5, 0.06445, 0.5, 0.06445, 0.5, 0.06445, 0.5, 0.06445, 0.5, 0.06445, 0.5, 0.06445, 0.5, 0.06445, 0.5, 0.06445, 0.5, 0.06445, 0.5, 0.06445, 0.5, 0.06445, 0.5, 0.06445, 0.5, 0.06445, 0.5, 0.06445, 0.5, 0.06445, 0.5, 0.06445, 0.5, 0.06445, 0.5, 0.06445, 0.5, 0.06445, 0.5, 0.06445, 0.5, 0.06445, 0.5, 0.06445, 0.5, 0.06445, 0.5, 0.06445, 0.5, 0.06445, 0.5, 0.06445, 0.5, 0.06445, 0.5, 0.06445, 0.5, 0.06445, 0.5, 0.06445, 0.5, 0.06445, 0.5, 0.06445, 0.5, 0.06445, 0.5, 0.06445, 0.5, 0.06445, 0.5, 0.06445, 0.5, 0.06445, 0.5, 0.06445, 0.5, 0.06445, 0.5, 0.06445, 0.5, 0.06445, 0.5, 0.06445, 0.5, 0.06445, 0.5, 0.06445, 0.5, 0.06445, 0.5, 0.06445, 0.5, 0.06445, 0.5, 0.06445, 0.5, 0.06445, 0.5, 0.06445, 0.5, 0.06445, 0.5, 0.06445, 0.5, 0.06445, 0.5, 0.06445, 0.5, 0.06445, 0.5, 0.06445, 0.5, 0.06445, 0.5, 0.06445, 0.5, 0.06445, 0.5, 0.06445, 0.5, 0.06445, 0.5, 0.06445, 0.5, 0.06445, 0.5, 0.06445, 0.5, 0.06445, 0.5, 0.06445, 0.5, 0.06445, 0.5, 0.06445, 0.5, 0.06445, 0.5, 0.06445, 0.5, 0.06445, 0.5, 0.06445, 0.5, 0.06445, 0.5, 0.06445, 0.5, 0.06445, 0.5, 0.06445, 0.5, 0.06445, 0.5, 0.06445, 0.5, 0.06445, 0.5, 0.06445, 0.5, 0.06445, 0.5, 0.06445, 0.5, 0.06445, 0.5, 0.06445, 0.5, 0.06445, 0.5, 0.06445, 0.5, 0.06445, 0.5, 0.06445, 0.5, 0.06445, 0.5, 0.06445, 0.5, 0.06445, 0.5, 0.06445, 0.5, 0.06445, 0.5, 0.06445, 0.5, 0.06445, 0.5, 0.06445, 0.5, 0.06445, 0.5, 0.06445, 0.5, 0.06445, 0.5, 0.06445, 0.5, 0.06445, 0.5, 0.06445, 0.5, 0.06445, 0.5, 0.06445, 0.5, 0.06445, 0.5, 0.06445, 0.5, 0.06445, 0.5, 0.06445, 0.5, 0.06445, 0.5, 0.06445, 0.5, 0.06445, 0.5, 0.06445, 0.5, 0.06445, 0.5, 0.06445, 0.5, 0.06445, 0.5, 0.06445, 0.5, 0.06445, 0.5, 0.06445, 0.5, 0.06445, 0.5, 0.06445, 0.5, 0.06445, 0.5, 0.06445, 0.5, 0.06445, 0.5, 0.06445, 0.5, 0.06445, 0.5, 0.06445, 0.5, 0.06445, 0.5, 0.06445, 0.5, 0.06445, 0.5, 0.06445, 0.5, 0.06445, 0.5, 0.06445, 0.5, 0.06445, 0.5, 0.06445, 0.5, 0.06445, 0.5, 0.06445, 0.5, 0.06445, 0.5, 0.06445, 0.5, 0.06445, 0.5, 0.06445, 0.5, 0.06445, 0.5, 0.06445, 0.5, 0.06445, 0.5, 0.06445, 0.5, 0.06445, 0.5, 0.06445, 0.5, 0.06445, 0.5, 0.06445, 0.5, 0.06445, 0.5, 0.06445, 0.5, 0.06445, 0.5, 0.06445, 0.5, 0.06445, 0.5, 0.06445, 0.5, 0.06445, 0.5, 0.06445, 0.5, 0.06445, 0.5, 0.06445, 0.5, 0.06445, 0.5, 0.06445, 0.5, 0.06445, 0.5, 0.06445, 0.5, 0.06445, 0.5, 0.06445, 0.5, 0.06445, 0.5, 0.06445, 0.5, 0.06445, 0.5, 0.06445, 0.5, 0.06445, 0.5, 0.06445, 0.5, 0.06445, 0.5, 0.06445, 0.5, 0.06445, 0.5, 0.06445, 0.5, 0.06445, 0.5, 0.06445, 0.5, 0.06445, 0.5, 0.06445, 0.5, 0.06445, 0.5, 0.06445, 0.5, 0.06445, 0.5, 0.06445, 0.5, 0.06445, 0.5, 0.06445, 0.5, 0.06445, 0.5, 0.06445, 0.5, 0.06445, 0.5, 0.06445, 0.5, 0.06445, 0.5, 0.06445, 0.5, 0.06445, 0.5, 0.06445, 0.5, 0.06445, 0.5, 0.06445, 0.5, 0.06445, 0.5, 0.06445, 0.5, 0.06445, 0.5, 0.06445, 0.5, 0.06445, 0.5, 0.06445, 0.5, 0.06445, 0.5, 0.06445, 0.5, 0.06445, 0.5, 0.06445, 0.5, 0.06445, 0.5, 0.06445, 0.5, 0.06445, 0.5, 0.06445, 0.5, 0.06445, 0.5, 0.06445, 0.5, 0.06445, 0.5, 0.06445, 0.5, 0.06445, 0.5, 0.06445, 0.5, 0.06445, 0.5, 0.06445, 0.5, 0.06445, 0.5, 0.06445, 0.5, 0.06445, 0.5, 0.06445, 0.5, 0.06445, 0.5, 0.06445, 0.5, 0.06445, 0.5, 0.06445, 0.5, 0.06445, 0.5, 0.06445, 0.5, 0.06445, 0.5, 0.06445, 0.5, 0.06445, 0.5, 0.06445, 0.5, 0.06445, 0.5, 0.06445, 0.5, 0.06445, 0.5, 0.06445, 0.5, 0.06445, 0.5, 0.06445, 0.5, 0.06445, 0.5, 0.06445, 0.5, 0.06445, 0.5, 0.06445, 0.5, 0.06445, 0.5, 0.06445, 0.5, 0.06445, 0.5, 0.06445, 0.5, 0.06445, 0.5, 0.06445, 0.5, 0.06445, 0.5, 0.06445, 0.5, 0.06445, 0.5, 0.06445, 0.5, 0.06445, 0.5, 0.06445, 0.5, 0.06445, 0.5, 0.06445, 0.5, 0.06445, 0.5, 0.06445, 0.5, 0.06445, 0.5, 0.06445, 0.5, 0.06445, 0.5, 0.06445, 0.5, 0.06445, 0.5, 0.06445, 0.5, 0.06445, 0.5, 0.06445, 0.5, 0.06445, 0.5, 0.06445, 0.5, 0.06445, 0.5, 0.06445, 0.5, 0.06445, 0.5, 0.06445, 0.5, 0.06445, 0.5, 0.06445, 0.5, 0.06445, 0.5, 0.06445, 0.5, 0.06445, 0.5, 0.06445, 0.5, 0.06445, 0.5, 0.06445, 0.5, 0.06445, 0.5, 0.06445, 0.5, 0.06445, 0.5, 0.06445, 0.5, 0.06445, 0.5, 0.06445, 0.5, 0.06445, 0.5, 0.06445, 0.5, 0.06445, 0.5, 0.06445, 0.5, 0.06445, 0.5, 0.06445, 0.5, 0.06445, 0.5, 0.06445, 0.5, 0.06445, 0.5, 0.06445, 0.5, 0.06445, 0.5, 0.06445, 0.5, 0.06445, 0.5, 0.06445, 0.5, 0.06445, 0.5, 0.06445, 0.5, 0.06445, 0.5, 0.06445, 0.5, 0.06445, 0.5, 0.06445, 0.5, 0.06445, 0.5, 0.06445, 0.5, 0.06445, 0.5, 0.06445, 0.5, 0.06445, 0.5, 0.06445, 0.5, 0.06445, 0.5, 0.06445, 0.5, 0.06445, 0.5, 0.06445, 0.5, 0.06445, 0.5, 0.06445, 0.5, 0.06445, 0.5, 0.06445, 0.5, 0.06445, 0.5, 0.06445, 0.5, 0.06445, 0.5, 0.06445, 0.5, 0.06445, 0.5, 0.06445, 0.5, 0.06445, 0.5, 0.06445, 0.5, 0.06445, 0.5, 0.06445, 0.5, 0.06445, 0.5, 0.06445, 0.5, 0.06445, 0.5, 0.06445, 0.5, 0.06445, 0.5, 0.06445, 0.5, 0.06445, 0.5, 0.06445, 0.5, 0.06445, 0.5, 0.06445, 0.5, 0.06445, 0.5, 0.06445, 0.5, 0.06445, 0.5, 0.06445, 0.5, 0.06445, 0.5, 0.06445, 0.5, 0.06445, 0.5, 0.06445, 0.5, 0.06445, 0.5, 0.06445, 0.5, 0.06445, 0.5, 0.06445, 0.5, 0.06445, 0.5, 0.06445, 0.5, 0.06445, 0.5, 0.06445, 0.5, 0.06445, 0.5, 0.06445, 0.5, 0.06445, 0.5, 0.06445, 0.5, 0.06445, 0.5, 0.06445, 0.5, 0.06445, 0.5, 0.06445, 0.5, 0.06445, 0.5, 0.06445, 0.5, 0.06445, 0.5, 0.06445, 0.5, 0.06445, 0.5, 0.06445, 0.5, 0.06445, 0.5, 0.06445, 0.5, 0.06445, 0.5, 0.06445, 0.5, 0.06445, 0.5, 0.06445, 0.5, 0.06445, 0.5, 0.06445, 0.5, 0.06445, 0.5, 0.06445, 0.5, 0.06445, 0.5, 0.06445, 0.5, 0.06445, 0.5, 0.06445, 0.5, 0.06445, 0.5, 0.06445, 0.5, 0.06445, 0.5, 0.06445, 0.5, 0.06445, 0.5, 0.06445, 0.5, 0.06445, 0.5, 0.06445, 0.5, 0.06445, 0.5, 0.06445, 0.5, 0.06445, 0.5, 0.06445, 0.5, 0.06445, 0.5, 0.06445, 0.5, 0.06445, 0.5, 0.06445, 0.5, 0.06445, 0.5, 0.06445, 0.5, 0.06445, 0.5, 0.06445, 0.5, 0.06445, 0.5, 0.06445, 0.5, 0.06445, 0.5, 0.06445, 0.5, 0.06445, 0.5, 0.06445, 0.5, 0.06445, 0.5, 0.06445, 0.5, 0.06445, 0.5, 0.06445, 0.5, 0.06445, 0.5, 0.06445, 0.5, 0.06445, 0.5, 0.06445, 0.5, 0.06445, 0.5, 0.06445, 0.5, 0.06445, 0.5, 0.06445, 0.5, 0.06445, 0.5, 0.06445, 0.5, 0.06445, 0.5, 0.06445, 0.5, 0.06445, 0.5, 0.06445, 0.5, 0.06445, 0.5, 0.06445, 0.5, 0.06445, 0.5, 0.06445, 0.5, 0.06445, 0.5, 0.06445, 0.5, 0.06445, 0.5, 0.06445, 0.5, 0.06445, 0.5, 0.06445, 0.5, 0.06445, 0.5, 0.06445, 0.5, 0.06445, 0.5, 0.06445, 0.5, 0.06445, 0.5, 0.06445, 0.5, 0.06445, 0.5, 0.06445, 0.5, 0.06445, 0.5, 0.06445, 0.5, 0.06445, 0.5, 0.06445, 0.5, 0.06445, 0.5, 0.06445, 0.5, 0.06445, 0.5, 0.06445, 0.5, 0.06445, 0.5, 0.06445, 0.5, 0.06445, 0.5, 0.06445, 0.5, 0.06445, 0.5, 0.06445, 0.5, 0.06445, 0.5, 0.06445, 0.5, 0.06445, 0.5, 0.06445, 0.5, 0.06445, 0.5, 0.06445, 0.5, 0.06445, 0.5, 0.06445, 0.5, 0.06445, 0.5, 0.06445, 0.5, 0.06445, 0.5, 0.06445, 0.5, 0.06445, 0.5, 0.06445, 0.5, 0.06445, 0.5, 0.06445, 0.5, 0.06445, 0.5, 0.06445, 0.5, 0.06445, 0.5, 0.06445, 0.5, 0.06445, 0.5, 0.06445, 0.5, 0.06445, 0.5, 0.06445, 0.5, 0.06445, 0.5, 0.06445, 0.5, 0.06445, 0.5, 0.06445, 0.5, 0.06445, 0.5, 0.06445, 0.5, 0.06445, 0.5, 0.06445, 0.5, 0.06445, 0.5, 0.06445, 0.5, 0.06445, 0.5, 0.06445, 0.5, 0.06445, 0.5, 0.06445, 0.5, 0.06445, 0.5, 0.06445, 0.5, 0.06445, 0.5, 0.06445, 0.5, 0.06445, 0.5, 0.06445, 0.5, 0.06445, 0.5, 0.06445, 0.5, 0.06445, 0.5, 0.06445, 0.5, 0.06445, 0.5, 0.06445, 0.5, 0.06445, 0.5, 0.06445, 0.5, 0.06445, 0.5, 0.06445, 0.5, 0.06445, 0.5, 0.06445, 0.5, 0.06445, 0.5, 0.06445, 0.5, 0.06445, 0.5, 0.06445, 0.5, 0.06445, 0.5, 0.06445, 0.5, 0.06445, 0.5, 0.06445, 0.5, 0.06445, 0.5, 0.06445, 0.5, 0.06445, 0.5, 0.06445, 0.5, 0.06445, 0.5, 0.06445, 0.5, 0.06445, 0.5, 0.06445, 0.5, 0.06445, 0.5, 0.06445, 0.5, 0.06445, 0.5, 0.06445, 0.5, 0.06445, 0.5, 0.06445, 0.5, 0.06445, 0.5, 0.06445, 0.5, 0.06445, 0.5])
me_spideregg.materials.append(mat_palette)
me_spideregg.use_remesh_preserve_volume = False
me_spideregg.use_remesh_preserve_attributes = False
me_spideregg.use_mirror_vertex_groups = False
me_spideregg.update()
me_spideregg.normals_split_custom_set([tuple(v) for v in zip(*[iter([-1.0, -6.65e-08, 0.0, -1.0, 0.0, 0.0, -1.0, 0.0, 0.0, -1.0, 1.09e-07, 0.0, -1.0, 0.0, 0.0, -1.0, -6.65e-08, 0.0, -1.0, -4.754e-08, 0.0, -1.0, -6.65e-08, 0.0, -1.0, 0.0, 0.0, -1.0, -4.754e-08, 0.0, -1.0, 8.545e-08, 0.0, -1.0, 1.09e-07, 0.0, -1.0, -4.754e-08, 0.0, -1.0, 1.09e-07, 0.0, -1.0, -6.65e-08, 0.0, -1.0, 0.0, 0.0, -1.0, 8.545e-08, 0.0, -1.0, -4.754e-08, 0.0, -1.0, 0.0, 0.0, -1.0, 8.545e-08, 0.0, -1.0, 0.0, 0.0, -1.0, 0.0, 0.0, -1.0, 8.545e-08, 0.0, -1.0, 0.0, 0.0, -1.0, 0.0, 0.0, -1.0, 0.0, 0.0, -1.0, 0.0, 0.0, -1.0, 0.0, 0.0, -1.0, 0.0, 0.0, -1.0, 0.0, 0.0, -1.0, 0.0, 0.0, -1.0, 0.0, 0.0, -1.0, 0.0, 0.0, -1.0, 0.0, 0.0, -1.0, 0.0, 0.0, -1.0, 0.0, 0.0, -1.0, 0.0, 0.0, -1.0, 0.0, 0.0, -1.0, 0.0, 0.0, -1.0, 0.0, 0.0, -1.0, 0.0, 0.0, -1.0, 0.0, 0.0, -1.0, 0.0, 0.0, -1.0, 0.0, 0.0, -1.0, 0.0, 0.0, -1.0, 0.0, 0.0, -1.0, 0.0, 0.0, -1.0, 0.0, 0.0, -1.0, 0.0, 0.0, -1.0, 0.0, 0.0, -1.0, 0.0, 0.0, -1.0, 0.0, 0.0, -1.0, 0.0, 0.0, -1.0, 0.0, 0.0, -1.0, 0.0, 0.0, -1.0, 0.0, 0.0, -1.0, 0.0, 0.0, -1.0, 0.0, 0.0, -1.0, 0.0, 0.0, -1.0, 0.0, 0.0, -1.0, 0.0, 0.0, -1.0, 0.0, 0.0, -1.0, 0.0, 0.0, -1.0, 0.0, 0.0, -1.0, 0.0, 0.0, -1.0, 0.0, 0.0, -1.0, 0.0, 0.0, -1.0, 0.0, 0.0, -1.0, 0.0, 0.0, -1.0, 0.0, 0.0, -1.0, 0.0, 0.0, -1.0, 0.0, 0.0, -1.0, 0.0, 0.0, -1.0, 0.0, 0.0, -1.0, 0.0, 0.0, -1.0, 0.0, 0.0, -1.0, 0.0, 0.0, -1.0, 0.0, 0.0, -1.0, 0.0, 0.0, -1.0, 0.0, 0.0, -1.0, 0.0, 0.0, -1.0, 0.0, 0.0, -1.0, 0.0, 0.0, -1.0, 0.0, 0.0, -1.0, 0.0, 0.0, -1.0, 0.0, 0.0, -1.0, 0.0, 0.0, -1.0, 0.0, 0.0, -1.0, 0.0, 0.0, -1.0, 0.0, 0.0, -1.0, 0.0, 0.0, -1.0, 0.0, 0.0, -1.0, 0.0, 0.0, -1.0, 0.0, 0.0, -1.0, 0.0, 0.0, -1.0, 0.0, 0.0, -1.0, 0.0, 0.0, -1.0, 0.0, 0.0, -1.0, 0.0, 0.0, -1.0, 0.0, 0.0, -1.0, 0.0, 0.0, -1.0, 0.0, 0.0, -1.0, 0.0, 0.0, -1.0, 0.0, 0.0, -1.0, 0.0, 0.0, -1.0, 0.0, 0.0, -1.0, 0.0, 0.0, -1.0, 0.0, 0.0, -1.0, 0.0, 0.0, -1.0, 0.0, 0.0, -1.0, 0.0, 0.0, -1.0, 0.0, 0.0, -1.0, 0.0, 0.0, -1.0, 0.0, 0.0, -1.0, 0.0, 0.0, -1.0, 0.0, 0.0, -1.0, 0.0, 0.0, -1.0, 0.0, 0.0, -1.0, 0.0, 0.0, -1.0, 0.0, 0.0, -1.0, 0.0, 0.0, -1.0, 0.0, 0.0, -1.0, 0.0, 0.0, -1.0, 0.0, 0.0, -1.0, 0.0, 0.0, -1.0, 0.0, 0.0, -1.0, 0.0, 0.0, -1.0, 0.0, 0.0, -1.0, 0.0, 0.0, -1.0, 0.0, 0.0, -1.0, 0.0, 0.0, -1.0, 0.0, 0.0, -1.0, 0.0, 0.0, -1.0, 0.0, 0.0, -1.0, 0.0, 0.0, -1.0, 0.0, 0.0, -1.0, 0.0, 0.0, -1.0, 0.0, 0.0, -1.0, 0.0, 0.0, -1.0, 0.0, 0.0, -1.0, 0.0, 0.0, -1.0, 0.0, 0.0, -1.0, 0.0, 0.0, -1.0, 0.0, 0.0, -1.0, 0.0, 0.0, -1.0, 0.0, 0.0, -1.0, 0.0, 0.0, -1.0, 0.0, 0.0, -1.0, 0.0, 0.0, -1.0, 0.0, 0.0, -1.0, 0.0, 0.0, -1.0, 0.0, 0.0, -1.0, 0.0, 0.0, -1.0, 0.0, 0.0, -1.0, 0.0, 0.0, -1.0, 0.0, 0.0, -1.0, 0.0, 0.0, -1.0, 0.0, 0.0, -1.0, 0.0, 0.0, -1.0, 0.0, 0.0, -1.0, 0.0, 0.0, -1.0, 0.0, 0.0, -1.0, 0.0, 0.0, -1.0, 0.0, 0.0, -1.0, 0.0, 0.0, -1.0, 0.0, 0.0, -1.0, 0.0, 0.0, -1.0, 0.0, 0.0, -1.0, 0.0, 0.0, -1.0, 0.0, 0.0, -1.0, 0.0, 0.0, -1.0, 0.0, 0.0, -1.0, 0.0, 0.0, -1.0, 0.0, 0.0, -1.0, 0.0, 0.0, -1.0, 0.0, 0.0, -1.0, 0.0, 0.0, -1.0, 0.0, 0.0, -1.0, 0.0, 0.0, -1.0, 0.0, 0.0, -1.0, 0.0, 0.0, -1.0, 0.0, 0.0, -1.0, 0.0, 0.0, -1.0, 0.0, 0.0, -1.0, 0.0, 0.0, -1.0, 0.0, 0.0, -1.0, 0.0, 0.0, -1.0, 0.0, 0.0, -1.0, 0.0, 0.0, -1.0, 0.0, 0.0, -1.0, 0.0, 0.0, -1.0, 0.0, 0.0, -1.0, 0.0, 0.0, -1.0, 0.0, 0.0, -1.0, 0.0, 0.0, -1.0, 0.0, 0.0, -1.0, 0.0, 0.0, -1.0, 0.0, 0.0, -1.0, 0.0, 0.0, -1.0, 0.0, 0.0, -1.0, 0.0, 0.0, -1.0, 0.0, 0.0, -1.0, 0.0, 0.0, -1.0, 0.0, 0.0, -1.0, 0.0, 0.0, -1.0, 0.0, 0.0, -1.0, 0.0, 0.0, -1.0, 0.0, 0.0, -1.0, 0.0, 0.0, -1.0, 0.0, 0.0, 1.0, 0.0, 0.0, 1.0, 0.0, 0.0, 1.0, 0.0, 0.0, 1.0, 0.0, 0.0, 1.0, 0.0, 0.0, 1.0, 0.0, 0.0, 1.0, 0.0, 0.0, 1.0, 0.0, 0.0, 1.0, 0.0, 0.0, 1.0, 0.0, 0.0, 1.0, 0.0, 0.0, 1.0, 0.0, 0.0, 1.0, 0.0, 0.0, 1.0, 0.0, 0.0, 1.0, 0.0, 0.0, 1.0, 0.0, 0.0, 1.0, 0.0, 0.0, 1.0, 0.0, 0.0, 1.0, 0.0, 0.0, 1.0, 0.0, 0.0, 1.0, 0.0, 0.0, 1.0, 0.0, 0.0, 1.0, 0.0, 0.0, 1.0, 0.0, 0.0, 1.0, 0.0, 0.0, 1.0, 0.0, 0.0, 1.0, 0.0, 0.0, 1.0, 0.0, 0.0, 1.0, 0.0, 0.0, 1.0, 0.0, 0.0, 1.0, 0.0, 0.0, 1.0, 0.0, 0.0, 1.0, 0.0, 0.0, 1.0, 0.0, 0.0, 1.0, 0.0, 0.0, 1.0, 0.0, 0.0, 1.0, 0.0, 0.0, 1.0, 0.0, 0.0, 1.0, 0.0, 0.0, 1.0, 0.0, 0.0, 1.0, 0.0, 0.0, 1.0, 0.0, 0.0, 1.0, 0.0, 0.0, 1.0, 0.0, 0.0, 1.0, 0.0, 0.0, 1.0, 0.0, 0.0, 1.0, 0.0, 0.0, 1.0, 0.0, 0.0, 1.0, 0.0, 0.0, 1.0, 0.0, 0.0, 1.0, 0.0, 0.0, 1.0, 0.0, 0.0, 1.0, 0.0, 0.0, 1.0, 0.0, 0.0, 1.0, 0.0, 0.0, 1.0, 0.0, 0.0, 1.0, 0.0, 0.0, 1.0, 0.0, 0.0, 1.0, 0.0, 0.0, 1.0, 0.0, 0.0, 1.0, 0.0, 0.0, 1.0, 0.0, 0.0, 1.0, 0.0, 0.0, 1.0, 0.0, 0.0, 1.0, 0.0, 0.0, 1.0, 0.0, 0.0, 1.0, 0.0, 0.0, 1.0, 0.0, 0.0, 1.0, 0.0, 0.0, 1.0, 0.0, 0.0, 1.0, 0.0, 0.0, 1.0, 0.0, 0.0, 1.0, 0.0, 0.0, 1.0, 0.0, 0.0, 1.0, 0.0, 0.0, 1.0, 0.0, 0.0, 1.0, 0.0, 0.0, 1.0, 0.0, 0.0, 1.0, 0.0, 0.0, 1.0, 0.0, 0.0, 1.0, 0.0, 0.0, 1.0, 0.0, 0.0, 1.0, 0.0, 0.0, 1.0, 0.0, 0.0, 1.0, 0.0, 0.0, 1.0, 0.0, 0.0, 1.0, 0.0, 0.0, 1.0, 0.0, 0.0, 1.0, 0.0, 0.0, 1.0, 0.0, 0.0, 1.0, 0.0, 0.0, 1.0, 0.0, 0.0, 1.0, 0.0, 0.0, 1.0, 0.0, 0.0, 1.0, 0.0, 0.0, 1.0, 0.0, 0.0, 1.0, 0.0, 0.0, 1.0, 0.0, 0.0, 1.0, 0.0, 0.0, 1.0, 0.0, 0.0, 1.0, 0.0, 0.0, 1.0, 0.0, 0.0, 1.0, 0.0, 0.0, 1.0, 0.0, 0.0, 1.0, 0.0, 0.0, 1.0, 0.0, 0.0, 1.0, 0.0, 0.0, 1.0, 0.0, 0.0, 1.0, 0.0, 0.0, 1.0, 0.0, 0.0, 1.0, 0.0, 0.0, 1.0, 0.0, 0.0, 1.0, 0.0, 0.0, 1.0, 0.0, 0.0, 1.0, 0.0, 0.0, 1.0, 0.0, 0.0, 1.0, 0.0, 0.0, 1.0, 0.0, 0.0, 1.0, 0.0, 0.0, 1.0, 0.0, 0.0, 1.0, 0.0, 0.0, 1.0, 0.0, 0.0, 1.0, 0.0, 0.0, 1.0, 0.0, 0.0, 1.0, 0.0, 0.0, 1.0, 0.0, 0.0, 1.0, 0.0, 0.0, 1.0, 0.0, 0.0, 1.0, 0.0, 0.0, 1.0, 0.0, 0.0, 1.0, 0.0, 0.0, 1.0, 0.0, 0.0, 1.0, 0.0, 0.0, 1.0, 0.0, 0.0, 1.0, 0.0, 0.0, 1.0, 0.0, 0.0, 1.0, 0.0, 0.0, 1.0, 0.0, 0.0, 1.0, 0.0, 0.0, 1.0, 0.0, 0.0, 1.0, 0.0, 0.0, 1.0, 0.0, 0.0, 1.0, 0.0, 0.0, 1.0, 0.0, 0.0, 1.0, 0.0, 0.0, 1.0, 0.0, 0.0, 1.0, 0.0, 0.0, 1.0, 0.0, 0.0, 1.0, 0.0, 0.0, 1.0, 0.0, 0.0, 1.0, 0.0, 0.0, 1.0, 0.0, 0.0, 1.0, 0.0, 0.0, 1.0, 0.0, 0.0, 1.0, 0.0, 0.0, 1.0, 0.0, 0.0, 1.0, 0.0, 0.0, 1.0, 0.0, 0.0, 1.0, 0.0, 0.0, 1.0, 0.0, 0.0, 1.0, 0.0, 0.0, 1.0, 0.0, 0.0, 1.0, 0.0, 0.0, 1.0, 0.0, 0.0, 1.0, 0.0, 0.0, 1.0, 0.0, 0.0, 1.0, 0.0, 0.0, 1.0, 0.0, 0.0, 1.0, 0.0, 0.0, 1.0, 0.0, 0.0, 1.0, 0.0, 0.0, 1.0, 0.0, 0.0, 1.0, 0.0, 0.0, 1.0, 0.0, 0.0, 1.0, 0.0, 0.0, 1.0, 0.0, 0.0, 1.0, 0.0, 0.0, 1.0, 0.0, 0.0, 1.0, 3.192e-08, 0.0, 1.0, 0.0, 0.0, 1.0, 0.0, 0.0, 1.0, 0.0, 0.0, 1.0, 0.0, 0.0, 1.0, 0.0, 0.0, 1.0, 3.192e-08, 0.0, 1.0, 1.131e-08, 0.0, 1.0, 1.131e-08, 0.0, 1.0, 3.192e-08, 0.0, 1.0, 3.325e-08, 0.0, 1.0, 3.325e-08, 0.0, 1.0, 3.192e-08, 0.0, 1.0, 0.0, 0.0, 1.0, 1.131e-08, 0.0, 1.0, 3.325e-08, 0.0, 1.0, 0.0, 0.0, 1.0, 0.0, 0.0, 1.0, 3.325e-08, 0.0, 1.0, 0.0, 0.0, 1.0, 0.0, 0.0, 1.0, 3.325e-08, 0.0, 1.0, 0.0, 0.0, 1.0, 0.0, 0.0, 1.0, 3.325e-08, 0.0, 1.0, 0.0, 0.0, 1.0, 0.0, 0.0, 1.0, 0.0, 0.0, 1.0, 0.0, 0.0, 1.0, 0.0, 0.0, 1.0, 0.0, 0.0, 1.0, 0.0, 0.0, 0.0, 0.0, 1.0, 0.0, 0.0, 1.0, 0.0, 0.0, 1.0, 0.0, 0.0, 1.0, 0.0, 0.0, 1.0, 0.0, 0.0, 1.0, 0.0, 0.0, 1.0, 0.0, 0.0, 1.0, 0.0, 0.0, 1.0, 0.0, 0.0, 1.0, 0.0, 0.0, 1.0, 0.0, 0.0, 1.0, 0.0, 0.0, 1.0, 0.0, 0.0, 1.0, 0.0, 0.0, 1.0, 0.0, 0.0, 1.0, 0.0, 0.0, 1.0, 0.0, 0.0, 1.0, 0.0, 0.0, 1.0, 0.0, 0.0, 1.0, 0.0, 0.0, 1.0, 0.0, 0.0, 1.0, 0.0, 0.0, 1.0, 0.0, 0.0, 1.0, 0.0, 0.0, 1.0, 0.0, 0.0, 1.0, 0.0, 0.0, 1.0, 0.0, 0.0, 1.0, 0.0, 0.0, 1.0, 0.0, 0.0, 1.0, 0.0, 0.0, 1.0, 0.0, 0.0, 1.0, 0.0, 0.0, 1.0, 0.0, 0.0, 1.0, 0.0, 0.0, 1.0, 0.0, 0.0, 1.0, 0.0, 0.0, 1.0, 0.0, 0.0, 1.0, 0.0, 0.0, 1.0, 0.0, 0.0, 1.0, 0.0, 0.0, 1.0, 0.0, 0.0, 1.0, 0.0, 0.0, 1.0, 0.0, 0.0, 1.0, 0.0, 0.0, 1.0, 0.0, 0.0, 1.0, 0.0, 0.0, 1.0, 0.0, 0.0, 1.0, 0.0, 0.0, 1.0, 0.0, 0.0, 1.0, 0.0, 0.0, 1.0, 0.0, 0.0, 1.0, 0.0, 0.0, 1.0, 0.0, 0.0, 1.0, 0.0, 0.0, 1.0, 0.0, 0.0, 1.0, 0.0, 0.0, 1.0, 0.0, 0.0, 1.0, 0.0, 0.0, 1.0, 0.0, 0.0, 1.0, 0.0, 0.0, 1.0, 0.0, 0.0, 1.0, 0.0, 0.0, 1.0, 0.0, 0.0, 1.0, 0.0, 0.0, 1.0, 0.0, 0.0, 1.0, 0.0, 0.0, 1.0, 0.0, 0.0, 1.0, 0.0, 0.0, 1.0, 0.0, 0.0, 1.0, 0.0, 0.0, 1.0, 0.0, 0.0, 1.0, 0.0, 0.0, 1.0, 0.0, 0.0, 1.0, 0.0, 0.0, 1.0, 0.0, 0.0, 1.0, 0.0, 0.0, 1.0, 0.0, 0.0, 1.0, 0.0, 0.0, 1.0, 0.0, 0.0, 1.0, 0.0, 0.0, 1.0, 0.0, 0.0, 1.0, 0.0, 0.0, 1.0, 0.0, 0.0, 1.0, 0.0, 0.0, 1.0, 0.0, 0.0, 1.0, 0.0, 0.0, 1.0, 0.0, 0.0, 1.0, 0.0, 0.0, 1.0, 0.0, 0.0, 1.0, 0.0, 0.0, 1.0, 0.0, 0.0, 1.0, 0.0, 0.0, 1.0, 0.0, 0.0, 1.0, 0.0, 0.0, 1.0, 0.0, 0.0, 1.0, 0.0, 0.0, 1.0, 0.0, 0.0, 1.0, 0.0, 0.0, 1.0, 0.0, 0.0, 1.0, 0.0, 0.0, 1.0, 0.0, 0.0, 1.0, 0.0, 0.0, 1.0, 0.0, 0.0, 1.0, 0.0, 0.0, 1.0, 0.0, 0.0, 1.0, 0.0, 0.0, 1.0, 0.0, 0.0, 1.0, 0.0, 0.0, 1.0, 0.0, 0.0, 1.0, 0.0, 0.0, 1.0, 0.0, 0.0, 1.0, 0.0, 0.0, 1.0, 0.0, 0.0, 1.0, 0.0, 0.0, 1.0, 0.0, 0.0, 1.0, 0.0, 0.0, 1.0, 0.0, 0.0, 1.0, 0.0, 0.0, 1.0, 0.0, 0.0, 1.0, 0.0, 0.0, 1.0, 0.0, 0.0, 1.0, 0.0, 0.0, 1.0, 0.0, 0.0, 1.0, 0.0, 0.0, 1.0, 0.0, 0.0, 1.0, 0.0, 0.0, 1.0, 0.0, 0.0, 1.0, 0.0, 0.0, 1.0, 0.0, 0.0, 1.0, 0.0, 0.0, 1.0, 0.0, 0.0, 1.0, 0.0, 0.0, 1.0, 0.0, 0.0, 1.0, 0.0, 0.0, 1.0, 0.0, 0.0, 1.0, 0.0, 0.0, 1.0, 0.0, 0.0, 1.0, 0.0, 0.0, 1.0, 0.0, 0.0, 1.0, 0.0, 0.0, 1.0, 0.0, 0.0, 1.0, 0.0, 0.0, 1.0, 0.0, 0.0, 1.0, 0.0, 0.0, 1.0, 0.0, 0.0, 1.0, 0.0, 0.0, 1.0, 0.0, 0.0, 1.0, 0.0, 0.0, 1.0, 0.0, 0.0, 1.0, 0.0, 0.0, 1.0, 0.0, 0.0, 1.0, 0.0, 0.0, 1.0, 0.0, 0.0, 1.0, 0.0, 0.0, 1.0, 0.0, 0.0, 1.0, 0.0, 0.0, 1.0, 0.0, 0.0, 1.0, 0.0, 0.0, 1.0, 0.0, 0.0, 1.0, 0.0, 0.0, 1.0, 0.0, 0.0, 1.0, 0.0, 0.0, 1.0, 0.0, 0.0, 1.0, 0.0, 0.0, 1.0, 0.0, 0.0, 1.0, 0.0, 0.0, 1.0, 0.0, 0.0, 1.0, 0.0, 0.0, 1.0, 0.0, 0.0, 1.0, 0.0, 0.0, 1.0, 0.0, 0.0, 1.0, 0.0, 0.0, 1.0, 0.0, 0.0, 1.0, 0.0, 0.0, 1.0, 0.0, 0.0, 1.0, 0.0, 0.0, 1.0, 0.0, 0.0, 1.0, 0.0, 0.0, 1.0, 0.0, 0.0, 1.0, 0.0, 0.0, 1.0, 0.0, 0.0, 1.0, 0.0, 0.0, 1.0, 0.0, 0.0, 1.0, 0.0, 0.0, 1.0, 0.0, 0.0, 1.0, 0.0, 0.0, 1.0, 0.0, 0.0, 1.0, 0.0, 0.0, 1.0, 0.0, 0.0, 1.0, 0.0, 0.0, 1.0, 0.0, 0.0, 1.0, 0.0, 0.0, 1.0, 0.0, 0.0, 1.0, 0.0, 0.0, 1.0, 0.0, 0.0, 1.0, 0.0, 0.0, 1.0, 0.0, 0.0, 1.0, 0.0, 0.0, 1.0, 0.0, 0.0, 1.0, 0.0, 0.0, 1.0, 0.0, 0.0, 1.0, 0.0, 0.0, 1.0, 0.0, 0.0, 1.0, 0.0, 0.0, 1.0, 0.0, 0.0, 1.0, 0.0, 0.0, 1.0, 0.0, 0.0, 1.0, 0.0, 0.0, 1.0, 0.0, 0.0, 1.0, 0.0, 0.0, -1.0, 0.0, 0.0, -1.0, 0.0, 0.0, -1.0, 0.0, 0.0, -1.0, 0.0, 0.0, -1.0, 0.0, 0.0, -1.0, 0.0, 0.0, -1.0, 0.0, 0.0, -1.0, 0.0, 0.0, -1.0, 0.0, 0.0, -1.0, 0.0, 0.0, -1.0, 0.0, 0.0, -1.0, 0.0, 0.0, -1.0, 0.0, 0.0, -1.0, 0.0, 0.0, -1.0, 0.0, 0.0, -1.0, 0.0, 0.0, -1.0, 0.0, 0.0, -1.0, 0.0, 0.0, -1.0, 0.0, 0.0, -1.0, 0.0, 0.0, -1.0, 0.0, 0.0, -1.0, 0.0, 0.0, -1.0, 0.0, 0.0, -1.0, 0.0, 0.0, -1.0, 0.0, 0.0, -1.0, 0.0, 0.0, -1.0, 0.0, 0.0, -1.0, 0.0, 0.0, -1.0, 0.0, 0.0, -1.0, 0.0, 0.0, -1.0, 0.0, 0.0, -1.0, 0.0, 0.0, -1.0, 0.0, 0.0, -1.0, 0.0, 0.0, -1.0, 0.0, 0.0, -1.0, 0.0, 0.0, -1.0, 0.0, 0.0, -1.0, 0.0, 0.0, -1.0, 0.0, 0.0, -1.0, 0.0, 0.0, -1.0, 0.0, 0.0, -1.0, 0.0, 0.0, -1.0, 0.0, 0.0, -1.0, 0.0, 0.0, -1.0, 0.0, 0.0, -1.0, 0.0, 0.0, -1.0, 0.0, 0.0, -1.0, 0.0, 0.0, -1.0, 0.0, 0.0, -1.0, 0.0, 0.0, -1.0, 0.0, 0.0, -1.0, 0.0, 0.0, -1.0, 0.0, 0.0, -1.0, 0.0, 0.0, -1.0, 0.0, 0.0, -1.0, 0.0, 0.0, -1.0, 0.0, 0.0, -1.0, 0.0, 0.0, -1.0, 0.0, 0.0, -1.0, 0.0, 0.0, -1.0, 0.0, 0.0, -1.0, 0.0, 0.0, -1.0, 0.0, 0.0, -1.0, 0.0, 0.0, -1.0, 0.0, 0.0, -1.0, 0.0, 0.0, -1.0, 0.0, 0.0, -1.0, 0.0, 0.0, -1.0, 0.0, 0.0, -1.0, 0.0, 0.0, -1.0, 0.0, 0.0, -1.0, 0.0, 0.0, -1.0, 0.0, 0.0, -1.0, 0.0, 0.0, -1.0, 0.0, 0.0, -1.0, 0.0, 0.0, -1.0, 0.0, 0.0, -1.0, 0.0, 0.0, -1.0, 0.0, 0.0, -1.0, 0.0, 0.0, -1.0, 0.0, 0.0, -1.0, 0.0, 0.0, -1.0, 0.0, 0.0, -1.0, 0.0, 0.0, -1.0, 0.0, 0.0, -1.0, 0.0, 0.0, -1.0, 0.0, 0.0, -1.0, 0.0, 0.0, -1.0, 0.0, 0.0, -1.0, 0.0, 0.0, -1.0, 0.0, 0.0, -1.0, 0.0, 0.0, -1.0, 0.0, 0.0, -1.0, 0.0, 0.0, -1.0, 0.0, 0.0, -1.0, 0.0, 0.0, -1.0, 0.0, 0.0, -1.0, 0.0, 0.0, -1.0, 0.0, 0.0, -1.0, 0.0, 0.0, -1.0, 0.0, 0.0, -1.0, 0.0, 0.0, -1.0, 0.0, 0.0, -1.0, 0.0, 0.0, -1.0, 0.0, 0.0, -1.0, 0.0, 0.0, -1.0, 0.0, 0.0, -1.0, 0.0, 0.0, -1.0, 0.0, 0.0, -1.0, 0.0, 0.0, -1.0, 0.0, 0.0, -1.0, 0.0, 0.0, -1.0, 0.0, 0.0, -1.0, 0.0, 0.0, -1.0, 0.0, 0.0, -1.0, 0.0, 0.0, -1.0, 0.0, 0.0, -1.0, 0.0, 0.0, -1.0, 0.0, 0.0, -1.0, 0.0, 0.0, -1.0, 0.0, 0.0, -1.0, 0.0, 0.0, -1.0, 0.0, 0.0, -1.0, 0.0, 0.0, -1.0, 0.0, 0.0, -1.0, 0.0, 0.0, -1.0, 0.0, 0.0, -1.0, 0.0, 0.0, -1.0, 0.0, 0.0, -1.0, 0.0, 0.0, -1.0, 0.0, 0.0, -1.0, 0.0, 0.0, -1.0, 0.0, 0.0, -1.0, 0.0, 0.0, -1.0, 0.0, 0.0, -1.0, 0.0, 0.0, -1.0, 0.0, 0.0, -1.0, 0.0, 0.0, -1.0, 0.0, 0.0, -1.0, 0.0, 0.0, -1.0, 0.0, 0.0, -1.0, 0.0, 0.0, -1.0, 0.0, 0.0, -1.0, 0.0, 0.0, -1.0, 0.0, 0.0, -1.0, 0.0, 0.0, -1.0, 0.0, 0.0, -1.0, 0.0, 0.0, -1.0, 0.0, 0.0, -1.0, 0.0, 0.0, -1.0, 0.0, 0.0, -1.0, 0.0, 0.0, -1.0, 0.0, 0.0, -1.0, 0.0, 0.0, -1.0, 0.0, 0.0, -1.0, 0.0, 0.0, -1.0, 0.0, 0.0, -1.0, 0.0, 0.0, -1.0, 0.0, 0.0, -1.0, 0.0, 0.0, -1.0, 0.0, 0.0, -1.0, 0.0, 0.0, -1.0, 0.0, 0.0, -1.0, 0.0, 0.0, -1.0, 0.0, 0.0, -1.0, 0.0, 0.0, -1.0, 0.0, 0.0, -1.0, 0.0, 0.0, -1.0, 0.0, 0.0, -1.0, 0.0, 0.0, -1.0, 0.0, 0.0, -1.0, 0.0, 0.0, -1.0, 0.0, 0.0, -1.0, 0.0, 0.0, -1.0, 0.0, 0.0, -1.0, 0.0, 0.0, -1.0, 0.0, 0.0, -1.0, 0.0, 0.0, -1.0, 0.0, 0.0, -1.0, 0.0, 0.0, -1.0, 0.0, 0.0, -1.0, 0.0, 0.0, -1.0, 0.0, 0.0, -1.0, 0.0, 0.0, -1.0, 0.0, 0.0, -1.0, 0.0, 0.0, -1.0, 0.0, 0.0, -1.0, 0.0, 0.0, -1.0, 0.0, 0.0, -1.0, 0.0, 0.0, -1.0, 0.0, 0.0, -1.0, 0.0, 0.0, -1.0, 0.0, 0.0, -1.0, 0.0, 0.0, -1.0, 0.0, 0.0, -1.0, 0.0, 0.0, -1.0, 0.0, 0.0, -1.0, 0.0, 0.0, -1.0, 0.0, 0.0, -1.0, 0.0, 0.0, -1.0, 0.0, 0.0, -1.0, 0.0, 0.0, -1.0, 0.0, 0.0, -1.0, 0.0, 0.0, -1.0, 0.0, 0.0, -1.0, 0.0, 0.0, -1.0, 0.0, 0.0, -1.0, 0.0, 0.0, -1.0, 0.0, 0.0, -1.0, 0.0, -1.0, 0.0, 0.0, -1.0, 0.0, 0.0, -1.0, 0.0, 0.0, -1.0, 0.0, 0.0, -1.0, 0.0, 0.0, -1.0, 0.0, 0.0, -1.0, 0.0, 0.0, -1.0, 0.0, 0.0, -1.0, 0.0, 0.0, -1.0, 0.0, 0.0, -1.0, 0.0, 0.0, -1.0, 0.0, 0.0, -1.0, 0.0, 0.0, -1.0, 0.0, 0.0, -1.0, 0.0, 0.0, -1.0, 0.0, 0.0, -1.0, 0.0, 0.0, -1.0, 0.0, 0.0, -1.0, 0.0, 0.0, -1.0, 0.0, 0.0, -1.0, 0.0, 0.0, -1.0, 0.0, 0.0, -1.0, 0.0, 0.0, -1.0, 0.0, 0.0, -1.0, 0.0, 0.0, -1.0, 0.0, 0.0, -1.0, 0.0, 0.0, -1.0, 0.0, 0.0, -1.0, 0.0, 0.0, -1.0, 0.0, 0.0, -1.0, 0.0, 0.0, -1.0, 0.0, 0.0, -1.0, 0.0, 0.0, -1.0, 0.0, 0.0, -1.0, 0.0, 0.0, -1.0, 0.0, 0.0, -1.0, 0.0, 0.0, -1.0, 0.0, 0.0, -1.0, 0.0, 0.0, -1.0, 0.0, 0.0, -1.0, 0.0, 0.0, -1.0, 0.0, 0.0, -1.0, 0.0, 0.0, -1.0, 0.0, 0.0, -1.0, 0.0, 0.0, -1.0, 0.0, 0.0, -1.0, 0.0, 0.0, -1.0, 0.0, 0.0, -1.0, 0.0, 0.0, -1.0, 0.0, 0.0, -1.0, 0.0, 0.0, -1.0, 0.0, 0.0, -1.0, 0.0, 0.0, -1.0, 0.0, 0.0, -1.0, 0.0, 0.0, -1.0, 0.0, 0.0, -1.0, 0.0, 0.0, -1.0, 0.0, 0.0, -1.0, 0.0, 0.0, -1.0, 0.0, 0.0, -1.0, 0.0, 0.0, -1.0, 0.0, 0.0, -1.0, 0.0, 0.0, -1.0, 0.0, 0.0, -1.0, 0.0, 0.0, -1.0, 0.0, 0.0, -1.0, 0.0, 0.0, -1.0, 0.0, 0.0, -1.0, 0.0, 0.0, -1.0, 0.0, 0.0, -1.0, 0.0, 0.0, -1.0, 0.0, 0.0, -1.0, 0.0, 0.0, -1.0, 0.0, 0.0, -1.0, 0.0, 0.0, -1.0, 0.0, 0.0, -1.0, 0.0, 0.0, -1.0, 0.0, 0.0, -1.0, 0.0, 0.0, -1.0, 0.0, 0.0, -1.0, 0.0, 0.0, -1.0, 0.0, 0.0, -1.0, 0.0, 0.0, -1.0, 0.0, 0.0, -1.0, 0.0, 0.0, -1.0, 0.0, 0.0, -1.0, 0.0, 0.0, -1.0, 0.0, 0.0, -1.0, 0.0, 0.0, -1.0, 0.0, 0.0, -1.0, 0.0, 0.0, -1.0, 0.0, 0.0, -1.0, 0.0, 0.0, -1.0, 0.0, 0.0, -1.0, 0.0, 0.0, -1.0, 0.0, 0.0, -1.0, 0.0, 0.0, -1.0, 0.0, 0.0, -1.0, 0.0, 0.0, -1.0, 0.0, 0.0, -1.0, 0.0, 0.0, -1.0, 0.0, 0.0, -1.0, 0.0, 0.0, -1.0, 0.0, 0.0, -1.0, 0.0, 0.0, -1.0, 0.0, 0.0, -1.0, 0.0, 0.0, -1.0, 0.0, 0.0, -1.0, 0.0, 0.0, -1.0, 0.0, 0.0, -1.0, 0.0, 0.0, -1.0, 0.0, 0.0, -1.0, 0.0, 0.0, -1.0, 0.0, 0.0, -1.0, 0.0, 0.0, -1.0, 0.0, 0.0, -1.0, 0.0, 0.0, -1.0, 0.0, 0.0, -1.0, 0.0, 0.0, -1.0, 0.0, 0.0, -1.0, 0.0, 0.0, -1.0, 0.0, 0.0, -1.0, 0.0, 0.0, -1.0, 0.0, 0.0, -1.0, 0.0, 0.0, -1.0, 0.0, 0.0, 1.0, 0.0, 0.0, 1.0, 0.0, 0.0, 1.0, 0.0, 0.0, 1.0, 0.0, 0.0, 1.0, 0.0, 0.0, 1.0, 0.0, 0.0, 1.0, 0.0, 0.0, 1.0, 0.0, 0.0, 1.0, 0.0, 0.0, 1.0, 0.0, 0.0, 1.0, 0.0, 0.0, 1.0, 0.0, 0.0, 1.0, 0.0, 0.0, 1.0, 0.0, 0.0, 1.0, 0.0, 0.0, 1.0, 0.0, 0.0, 1.0, 0.0, 0.0, 1.0, 0.0, 0.0, 1.0, 0.0, 0.0, 1.0, 0.0, 0.0, 1.0, 0.0, 0.0, 1.0, 0.0, 0.0, 1.0, 0.0, 0.0, 1.0, 0.0, 0.0, 1.0, 0.0, 0.0, 1.0, 0.0, 0.0, 1.0, 0.0, 0.0, 1.0, 0.0, 0.0, 1.0, 0.0, 0.0, 1.0, 0.0, 0.0, 1.0, 0.0, 0.0, 1.0, 0.0, 0.0, 1.0, 0.0, 0.0, 1.0, 0.0, 0.0, 1.0, 0.0, 0.0, 1.0, 0.0, 0.0, 1.0, 0.0, 0.0, 1.0, 0.0, 0.0, 1.0, 0.0, 0.0, 1.0, 0.0, 0.0, 1.0, 0.0, 0.0, 1.0, 0.0, 0.0, 1.0, 0.0, 0.0, 1.0, 0.0, 0.0, 1.0, 0.0, 0.0, 1.0, 0.0, 0.0, 1.0, 0.0, 0.0, 1.0, 0.0, 0.0, 1.0, 0.0, 0.0, 1.0, 0.0, 0.0, 1.0, 0.0, 0.0, 1.0, 0.0, 0.0, 1.0, 0.0, 0.0, 1.0, 0.0, 0.0, 1.0, 0.0, 0.0, 1.0, 0.0, 0.0, 1.0, 0.0, 0.0, 1.0, 0.0, 0.0, 1.0, 0.0, 0.0, 1.0, 0.0, 0.0, 1.0, 0.0, 0.0, 1.0, 0.0, 0.0, 1.0, 0.0, 0.0, 1.0, 0.0, 0.0, 1.0, 0.0, 0.0, 1.0, 0.0, 0.0, 1.0, 0.0, 0.0, 1.0, 0.0, 0.0, 1.0, 0.0, 0.0, 1.0, 0.0, 0.0, 1.0, 0.0, 0.0, 1.0, 0.0, 0.0, 1.0, 0.0, 0.0, 1.0, 0.0, 0.0, 1.0, 0.0, 0.0, 1.0, 0.0, 0.0, 1.0, 0.0, 0.0, 1.0, 0.0, 0.0, 1.0, 0.0, 0.0, 1.0, 0.0, 0.0, 1.0, 0.0, 0.0, 1.0, 0.0, 0.0, 1.0, 0.0, 0.0, 1.0, 0.0, 0.0, 1.0, 0.0, 0.0, 1.0, 0.0, 0.0, 1.0, 0.0, 0.0, 1.0, 0.0, 0.0, 1.0, 0.0, 0.0, 1.0, 0.0, 0.0, 1.0, 0.0, 0.0, 1.0, 0.0, 0.0, 1.0, 0.0, 0.0, 1.0, 0.0, 0.0, 1.0, 0.0, 0.0, 1.0, 0.0, 0.0, 1.0, 0.0, 0.0, 1.0, 0.0, 0.0, 1.0, 0.0, 0.0, 1.0, 0.0, 0.0, 1.0, 0.0, 0.0, 1.0, 0.0, 0.0, 1.0, 0.0, 0.0, 1.0, 0.0, 0.0, 1.0, 0.0, 0.0, 1.0, 0.0, 0.0, 1.0, 0.0, 0.0, 1.0, 0.0, 0.0, 1.0, 0.0, 0.0, 1.0, 0.0, 0.0, 1.0, 0.0, 0.0, 1.0, 0.0, 0.0, 1.0, 0.0, 0.0, 1.0, 0.0, 0.0, 1.0, 0.0, 0.0, 1.0, 0.0, 0.0, 1.0, 0.0, 0.0, 1.0, 0.0, 0.0, 1.0, 0.0, 0.0, 1.0, 0.0, 0.0, 1.0, 0.0, 0.0, 1.0, 0.0, 0.0, 1.0, 0.0, 0.0, 1.0, 0.0, 0.0, 1.0, 0.0, 0.0, 1.0, 0.0, 0.0, 1.0, 0.0, 0.0, 1.0, 0.0, 0.0, 1.0, 0.0, 0.0, 1.0, 0.0, 0.0, 1.0, 0.0, 0.0, 1.0, 0.0, 0.0, 1.0, 0.0, 0.0, 1.0, 0.0, 0.0, 1.0, 0.0, 0.0, 1.0, 0.0, 0.0, 1.0, 0.0, 0.0, 1.0, 0.0, 0.0, 1.0, 0.0, 0.0, 1.0, 0.0, 0.0, 1.0, 0.0, 0.0, 1.0, 0.0, 0.0, 1.0, 0.0, 0.0, 1.0, 0.0, 0.0, 1.0, 0.0, 0.0, 1.0, 0.0, 0.0, 1.0, 0.0, 0.0, 1.0, 0.0, 0.0, 1.0, 0.0, 0.0, 1.0, 0.0, 0.0, 1.0, 0.0, 0.0, 1.0, 0.0, 0.0, 1.0, 0.0, 0.0, 1.0, 0.0, 0.0, 1.0, 0.0, 0.0, 1.0, 0.0, 0.0, 1.0, 0.0, 0.0, 1.0, 0.0, 0.0, 1.0, 0.0, 0.0, 1.0, 0.0, 0.0, 1.0, 0.0, 0.0, 1.0, 0.0, 0.0, 1.0, 0.0, 0.0, 1.0, 0.0, 0.0, 1.0, 0.0, 0.0, 1.0, 0.0, 0.0, 1.0, 0.0, 0.0, 1.0, 0.0, 0.0, 1.0, 0.0, 0.0, 1.0, 0.0, 0.0, 1.0, 0.0, 0.0, 1.0, 0.0, 0.0, 1.0, 0.0, 0.0, 1.0, 0.0, 0.0, 1.0, 0.0, 0.0, 1.0, 0.0, 0.0, 1.0, 0.0, 0.0, 1.0, 0.0, 0.0, 1.0, 0.0, 0.0, 1.0, 0.0, 0.0, 1.0, 0.0, 0.0, 1.0, 0.0, 0.0, 1.0, 0.0, 0.0, 1.0, 0.0, 0.0, 1.0, 0.0, 0.0, 1.0, 0.0, 0.0, 1.0, 0.0, 0.0, 1.0, 0.0, 0.0, 1.0, 0.0, 0.0, 1.0, 0.0, 0.0, 1.0, 0.0, 0.0, 1.0, 0.0, 0.0, 1.0, 0.0, 0.0, 1.0, 0.0, 0.0, 1.0, 0.0, 0.0, 1.0, 0.0, 0.0, 1.0, 0.0, 0.0, 1.0, 0.0, 0.0, 1.0, 0.0, 0.0, 1.0, 0.0, 0.0, 1.0, 0.0, 0.0, 1.0, 0.0, 0.0, 1.0, 0.0, 0.0, 1.0, 0.0, 0.0, 1.0, 0.0, 0.0, 1.0, 0.0, 0.0, 1.0, 0.0, 0.0, 1.0, 0.0, 0.0, 1.0, 0.0, 0.0, 1.0, 0.0, 0.0, 1.0, 0.0, 0.0, 1.0, 0.0, 0.0, 1.0, 0.0, 0.0, 1.0, 0.0, 0.0, 1.0, 0.0, 0.0, 1.0, 0.0, 0.0, 1.0, 0.0, 0.0, 1.0, 0.0, 0.0, 1.0, 0.0, 0.0, 1.0, 0.0, 0.0, 1.0, 0.0, 0.0, 1.0, 0.0, 0.0, 1.0, 0.0, 0.0, 1.0, 0.0, 0.0, 1.0, 0.0, 0.0, 1.0, 0.0, 0.0, 1.0, 0.0, 0.0, 1.0, 0.0, 0.0, 1.0, 0.0, 0.0, 1.0, 0.0, 0.0, 1.0, 0.0, 0.0, 1.0, 0.0, 0.0, 1.0, 0.0, 0.0, 1.0, 0.0, 0.0, 1.0, 0.0, 0.0, 1.0, 0.0, 0.0, 1.0, 0.0, 0.0, 1.0, 0.0, 0.0, 1.0, 0.0, 0.0, 1.0, 0.0, 0.0, 1.0, 0.0, 0.0, 1.0, 0.0, 0.0, 1.0, 0.0, 0.0, 1.0, 0.0, 0.0, 1.0, 0.0, 0.0, 1.0, 0.0, 0.0, 1.0, 0.0, 0.0, 1.0, 0.0, 0.0, 1.0, 0.0, 0.0, 1.0, 0.0, 0.0, 1.0, -3.052e-07, 0.0, 1.0, 0.0, 0.0, 1.0, 0.0, 0.0, 1.0, 0.0, 0.0, 1.0, 0.0, 0.0, 1.0, 0.0, 0.0, 1.0, -3.052e-07, 0.0, 1.0, -1.466e-07, 0.0, 1.0, -1.466e-07, 0.0, 1.0, -3.052e-07, 0.0, 1.0, -7.45e-07, 0.0, 1.0, -7.45e-07, 0.0, 1.0, -3.052e-07, 0.0, 1.0, 0.0, 0.0, 1.0, -1.466e-07, 0.0, 1.0, -7.45e-07, 0.0, 1.0, 0.0, 0.0, 1.0, 0.0, 0.0, 1.0, -7.45e-07, 0.0, 1.0, 0.0])] * 3)])

# ---- objects
ob_spideregg = bpy.data.objects.new('SpiderEgg', me_spideregg)

# ---- transforms, parenting, visibility, modifiers, constraints
ob_spideregg.location = (0.0, 0.0, 0.0)
ob_spideregg.rotation_euler = (1.571, -0.0, 0.0)
ob_spideregg.lineart.crease_threshold = 0.0

# ---- collection membership
col_collection_1.objects.link(ob_spideregg)

# ---- scene / render settings (as saved in the file)
scene.frame_start = 1; scene.frame_end = 250; scene.frame_set(1)
scene.render.engine = 'BLENDER_EEVEE_NEXT'
scene.render.resolution_percentage = 50
scene.render.dither_intensity = 0.0
scene.cycles.use_denoising = False
scene.cycles.samples = 128
scene.cycles.sampling_pattern = 'TABULATED_SOBOL'
scene.cycles.use_adaptive_sampling = False
scene.cycles.use_light_tree = False
scene.cycles.blur_glossy = 0.0
scene.cycles.sample_clamp_indirect = 0.0
scene.view_settings.view_transform = 'Standard'
bpy.context.view_layer.update()

# ---- added for rendering (the .blend has no active camera and no usable light): camera, sun
cam_auto = bpy.data.cameras.new('AutoCamera')
cam_auto.lens = 50.0
cam_auto.sensor_width = 36.0
cam_auto.clip_end = 1000.0
ob_auto_camera = bpy.data.objects.new('AutoCamera', cam_auto)
scene.collection.objects.link(ob_auto_camera)
ob_auto_camera.location = (1.30191, -1.56229, 1.54153)
ob_auto_camera.rotation_euler = (1.09748, -7.21219e-08, 0.694738)
scene.camera = ob_auto_camera
light_auto_sun = bpy.data.lights.new('AutoSun', 'SUN')
light_auto_sun.energy = 3.0
light_auto_sun.angle = 0.0523599
ob_auto_sun = bpy.data.objects.new('AutoSun', light_auto_sun)
scene.collection.objects.link(ob_auto_sun)
ob_auto_sun.rotation_euler = (0.872665, 0.174533, 0.523599)
bpy.context.view_layer.update()
